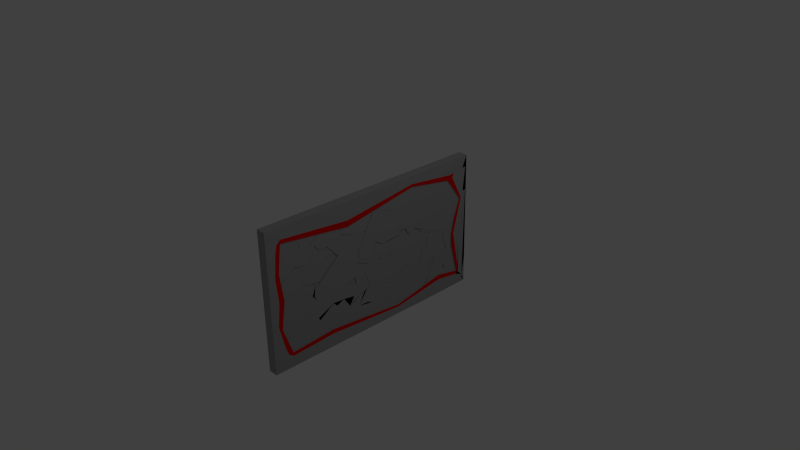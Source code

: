 # Source: DestructibleWall.blend  (saved by Blender 2.71.0; exported with 4.5.12 LTS)
import bpy
from mathutils import Matrix  # noqa: F401  (used for matrix-valued properties, if any)

bpy.ops.wm.read_factory_settings(use_empty=True)
scene = bpy.context.scene
scene.name = 'Scene'

# ---- collections
col_collection_1 = bpy.data.collections.new('Collection 1'); scene.collection.children.link(col_collection_1)

# ---- materials (node trees are filled in below, after node groups)
mat_concretewall = bpy.data.materials.new('ConcreteWall')
mat_concretewall.alpha_threshold = 0.0
mat_concretewall.use_transparent_shadow = False
mat_concretewall.diffuse_color = (0.3424, 0.3424, 0.3424, 1.0)
mat_concretewall.roughness = 0.5
mat_concretewall.line_color = (0.0, 0.0, 0.0, 1.0)
mat_concretemarking = bpy.data.materials.new('ConcreteMarking')
mat_concretemarking.alpha_threshold = 0.0
mat_concretemarking.use_transparent_shadow = False
mat_concretemarking.diffuse_color = (0.8, 0.00332, 0.0, 1.0)
mat_concretemarking.roughness = 0.5
mat_concretemarking.line_color = (0.0, 0.0, 0.0, 1.0)

# ---- material node trees

# ---- world
world_world = bpy.data.worlds.new('World'); scene.world = world_world
world_world.color = (0.05088, 0.05088, 0.05088)
world_world.use_sun_shadow = False
world_world.sun_shadow_jitter_overblur = 0.0
world_world.cycles.sampling_method = 'MANUAL'
world_world.cycles.sample_map_resolution = 256

# ---- cameras
cam_camera = bpy.data.cameras.new('Camera')
cam_camera.clip_end = 100.0
cam_camera.lens = 35.0
cam_camera.sensor_width = 32.0
cam_camera.sensor_height = 18.0
cam_camera.ortho_scale = 7.314
cam_camera.dof.focus_distance = 0.0
cam_camera.dof.aperture_fstop = 128.0

# ---- lights
light_lamp = bpy.data.lights.new('Lamp', 'POINT')
light_lamp.transmission_factor = 0.0
light_lamp.cutoff_distance = 30.0
light_lamp.energy = 100.0
light_lamp.shadow_buffer_clip_start = 1.001
light_lamp.shadow_soft_size = 0.1
light_lamp.shadow_maximum_resolution = 0.006
light_lamp.use_absolute_resolution = True
light_lamp.cycles.use_multiple_importance_sampling = False

# ---- meshes
me_cube_051 = bpy.data.meshes.new('Cube.051')
me_cube_051.from_pydata([(-0.956, -0.1244, -0.03964), (0.0, 1.807, -0.0439), (0.956, -0.1244, -0.03964), (0.0, -3.333, -0.03964), (0.0, -0.1244, -0.1737), (0.0, -0.1244, 0.2211), (-0.956, -3.333, -0.03964), (-0.956, -0.1244, 0.2211), (-0.956, 1.807, -0.0439), (-0.956, -0.1244, -0.1737), (0.0, 2.193, 0.09444), (0.956, 1.807, -0.0439), (0.0, 2.193, -0.1737), (0.956, -0.1244, 0.2211), (0.956, -3.333, -0.03964), (0.956, -0.1244, -0.1737), (0.0, -2.442, 0.09444), (0.0, -2.442, -0.1737), (0.956, -2.442, 0.09444), (0.956, 2.193, 0.09444), (-0.956, 2.193, 0.09444), (-0.956, -2.442, 0.09444), (0.956, -2.442, -0.1737), (0.956, 2.193, -0.1737), (-0.956, 2.193, -0.1737), (-0.956, -2.442, -0.1737), (0.0, 0.6136, 0.3856), (-0.956, 0.6136, 0.3856), (0.956, 0.6136, 0.3856), (0.0, -1.783, 0.2363), (0.956, -1.783, 0.2363), (-0.956, -1.783, 0.2363)], [], [(7, 20, 8, 0), (21, 7, 0, 6), (6, 0, 9, 25), (10, 19, 11, 1), (20, 10, 1, 8), (8, 1, 12, 24), (13, 18, 14, 2), (19, 13, 2, 11), (11, 2, 15, 23), (16, 21, 6, 3), (18, 16, 3, 14), (14, 3, 17, 22), (9, 24, 12, 4), (25, 9, 4, 17), (17, 4, 15, 22), (13, 19, 10, 5), (21, 16, 29, 31), (18, 13, 28, 30), (5, 10, 20, 7), (4, 12, 23, 15), (3, 6, 25, 17), (2, 14, 22, 15), (1, 11, 23, 12), (0, 8, 24, 9), (30, 28, 26, 29), (29, 26, 27, 31), (16, 18, 30, 29), (7, 21, 31, 27), (5, 7, 27, 26), (13, 5, 26, 28)])
me_cube_051.materials.append(mat_concretewall)
me_cube_051.materials.append(mat_concretemarking)
me_cube_051.use_remesh_preserve_volume = False
me_cube_051.use_remesh_preserve_attributes = False
me_cube_051.use_mirror_vertex_groups = False
me_cube_051.update()
me_cube_050 = bpy.data.meshes.new('Cube.050')
me_cube_050.from_pydata([(-0.956, -0.1244, 0.07968), (1.319e-06, 2.025, 0.161), (0.956, -0.1244, -0.03964), (3.228e-07, -2.774, 0.1109), (0.0, -0.7277, -0.04208), (8.281e-06, 2.434, 0.3278), (-0.956, -2.774, 0.1109), (-0.956, 2.434, 0.3278), (-0.956, 2.025, 0.161), (-0.956, -0.7277, -0.04208), (1.717e-06, 2.15, 0.202), (0.956, 2.025, 0.161), (4.493e-06, 1.04, -0.04706), (0.956, 2.434, 0.3278), (0.956, -2.774, 0.1109), (0.956, -0.7277, -0.04208), (9.228e-07, -2.913, 0.4186), (1.357e-06, -1.897, 0.04035), (0.956, -2.913, 0.4186), (0.956, 2.15, 0.202), (-0.956, 2.15, 0.202), (-0.956, -2.913, 0.4186), (0.956, -2.077, 0.006687), (0.956, 1.04, -0.04706), (-0.956, 1.04, -0.04706), (-0.956, -1.897, 0.04035), (-1.473e-06, 2.138, 0.153), (-0.956, 2.138, 0.153), (0.956, 2.138, 0.153), (1.568e-06, 1.585, -0.06376), (0.956, 1.585, -0.06376), (-0.956, 1.585, -0.06376), (-2.332e-06, 3.058, 0.08983), (-0.956, 3.058, 0.08983), (0.956, 3.058, 0.08983), (3.493e-06, 2.141, -0.08364), (0.956, 2.141, -0.08364), (-0.956, 2.141, -0.08364)], [], [(7, 20, 8, 0), (21, 7, 0, 6), (6, 0, 9, 25), (10, 19, 11, 1), (20, 10, 1, 8), (11, 23, 30, 28), (13, 18, 14, 2), (19, 13, 2, 11), (11, 2, 15, 23), (16, 21, 6, 3), (18, 16, 3, 14), (14, 3, 17, 22), (9, 24, 12, 4), (25, 9, 4, 17), (17, 4, 15, 22), (13, 19, 10, 5), (18, 13, 5, 16), (16, 5, 7, 21), (5, 10, 20, 7), (4, 12, 23, 15), (3, 6, 25, 17), (2, 14, 22, 15), (24, 8, 27, 31), (0, 8, 24, 9), (28, 30, 36, 34), (31, 27, 33, 37), (12, 24, 31, 29), (23, 12, 29, 30), (8, 1, 26, 27), (1, 11, 28, 26), (33, 32, 35, 37), (32, 34, 36, 35), (29, 31, 37, 35), (30, 29, 35, 36), (27, 26, 32, 33), (26, 28, 34, 32)])
me_cube_050.materials.append(mat_concretewall)
me_cube_050.materials.append(mat_concretemarking)
me_cube_050.use_remesh_preserve_volume = False
me_cube_050.use_remesh_preserve_attributes = False
me_cube_050.use_mirror_vertex_groups = False
me_cube_050.update()
me_cube_049 = bpy.data.meshes.new('Cube.049')
me_cube_049.from_pydata([(-0.956, -0.1244, -0.03964), (0.0, 1.297, -0.03964), (0.956, -0.1244, -0.03964), (0.0, -3.333, -0.03964), (0.0, -0.1244, -0.1737), (0.0, -0.1244, 0.2211), (-0.956, -3.333, -0.03964), (-0.956, -0.1244, 0.2211), (-0.956, 1.297, -0.03964), (-0.956, -0.1244, -0.1737), (0.0, 2.193, 0.09444), (0.956, 1.297, -0.03964), (0.0, 2.193, -0.1737), (0.956, -0.1244, 0.2211), (0.956, -3.333, -0.03964), (0.956, -0.1244, -0.1737), (0.0, -2.442, 0.09444), (0.0, -2.442, -0.1737), (0.956, -2.442, 0.09444), (0.956, 2.193, 0.09444), (-0.956, 2.193, 0.09444), (-0.956, -2.442, 0.09444), (0.956, -2.442, -0.1737), (0.956, 2.193, -0.1737), (-0.956, 2.193, -0.1737), (-0.956, -2.442, -0.1737), (0.0, 0.6136, 0.3856), (-0.956, 0.6136, 0.3856), (0.956, 0.6136, 0.3856), (0.0, -1.783, 0.2363), (0.956, -1.783, 0.2363), (-0.956, -1.783, 0.2363)], [], [(7, 20, 8, 0), (21, 7, 0, 6), (6, 0, 9, 25), (10, 19, 11, 1), (20, 10, 1, 8), (8, 1, 12, 24), (13, 18, 14, 2), (19, 13, 2, 11), (11, 2, 15, 23), (16, 21, 6, 3), (18, 16, 3, 14), (14, 3, 17, 22), (9, 24, 12, 4), (25, 9, 4, 17), (17, 4, 15, 22), (13, 19, 10, 5), (21, 16, 29, 31), (18, 13, 28, 30), (5, 10, 20, 7), (4, 12, 23, 15), (3, 6, 25, 17), (2, 14, 22, 15), (1, 11, 23, 12), (0, 8, 24, 9), (30, 28, 26, 29), (29, 26, 27, 31), (16, 18, 30, 29), (7, 21, 31, 27), (5, 7, 27, 26), (13, 5, 26, 28)])
me_cube_049.materials.append(mat_concretewall)
me_cube_049.materials.append(mat_concretemarking)
me_cube_049.use_remesh_preserve_volume = False
me_cube_049.use_remesh_preserve_attributes = False
me_cube_049.use_mirror_vertex_groups = False
me_cube_049.update()
me_cube_048 = bpy.data.meshes.new('Cube.048')
me_cube_048.from_pydata([(-0.956, -0.1244, -0.03964), (0.0, 0.4029, -0.03964), (0.956, -0.1244, -0.03964), (0.0, -2.594, 0.06459), (0.0, -0.1244, -0.2625), (0.0, -0.02818, 0.3901), (-0.956, -2.594, 0.06459), (-0.956, -0.02818, 0.3901), (-0.956, 0.4029, -0.03964), (-0.956, -0.1244, -0.2625), (0.0, 0.6957, 0.09444), (0.956, 0.4029, -0.03964), (0.0, 1.141, -0.3118), (0.956, -0.02818, 0.3901), (0.956, -2.594, 0.06459), (0.956, -0.1244, -0.2625), (0.0, -2.474, 0.1683), (0.0, -2.442, -0.1737), (0.956, -2.474, 0.1683), (0.956, 0.6957, 0.09444), (-0.956, 0.6957, 0.09444), (-0.956, -2.474, 0.1683), (0.956, -2.442, -0.1737), (0.956, 1.141, -0.3118), (-0.956, 1.141, -0.3118), (-0.956, -2.442, -0.1737), (0.0, 2.012, -0.03964), (-0.956, 2.012, -0.03964), (0.956, 2.012, -0.03964), (0.0, 2.183, -0.2468), (0.956, 2.183, -0.2468), (-0.956, 2.183, -0.2468), (0.0, 2.618, -0.09963), (-0.956, 2.618, -0.09963), (0.956, 2.618, -0.09963), (0.0, 2.426, -0.3013), (0.956, 2.426, -0.3013), (-0.956, 2.426, -0.3013)], [], [(7, 20, 8, 0), (21, 7, 0, 6), (6, 0, 9, 25), (10, 19, 11, 1), (20, 10, 1, 8), (11, 23, 30, 28), (13, 18, 14, 2), (19, 13, 2, 11), (11, 2, 15, 23), (16, 21, 6, 3), (18, 16, 3, 14), (14, 3, 17, 22), (9, 24, 12, 4), (25, 9, 4, 17), (17, 4, 15, 22), (13, 19, 10, 5), (18, 13, 5, 16), (16, 5, 7, 21), (5, 10, 20, 7), (4, 12, 23, 15), (3, 6, 25, 17), (2, 14, 22, 15), (24, 8, 27, 31), (0, 8, 24, 9), (28, 30, 36, 34), (31, 27, 33, 37), (12, 24, 31, 29), (23, 12, 29, 30), (8, 1, 26, 27), (1, 11, 28, 26), (33, 32, 35, 37), (32, 34, 36, 35), (29, 31, 37, 35), (30, 29, 35, 36), (27, 26, 32, 33), (26, 28, 34, 32)])
me_cube_048.materials.append(mat_concretewall)
me_cube_048.materials.append(mat_concretemarking)
me_cube_048.use_remesh_preserve_volume = False
me_cube_048.use_remesh_preserve_attributes = False
me_cube_048.use_mirror_vertex_groups = False
me_cube_048.update()
me_cube_047 = bpy.data.meshes.new('Cube.047')
me_cube_047.from_pydata([(-0.956, -0.1244, 0.07968), (1.319e-06, 2.025, 0.161), (0.956, -0.1244, -0.03964), (3.228e-07, -2.774, 0.1109), (0.0, -0.7277, -0.04208), (8.281e-06, 2.434, 0.3278), (-0.956, -2.774, 0.1109), (-0.956, 2.434, 0.3278), (-0.956, 2.025, 0.161), (-0.956, -0.7277, -0.04208), (1.717e-06, 2.15, 0.202), (0.956, 2.025, 0.161), (4.493e-06, 1.04, -0.04706), (0.956, 2.434, 0.3278), (0.956, -2.774, 0.1109), (0.956, -0.7277, -0.04208), (9.228e-07, -2.913, 0.4186), (1.357e-06, -1.897, 0.04035), (0.956, -2.913, 0.4186), (0.956, 2.15, 0.202), (-0.956, 2.15, 0.202), (-0.956, -2.913, 0.4186), (0.956, -2.077, 0.006687), (0.956, 1.04, -0.04706), (-0.956, 1.04, -0.04706), (-0.956, -1.897, 0.04035), (-1.473e-06, 2.138, 0.153), (-0.956, 2.138, 0.153), (0.956, 2.138, 0.153), (1.568e-06, 1.585, -0.06376), (0.956, 1.585, -0.06376), (-0.956, 1.585, -0.06376), (-2.332e-06, 3.058, 0.08983), (-0.956, 3.058, 0.08983), (0.956, 3.058, 0.08983), (3.493e-06, 2.141, -0.08364), (0.956, 2.141, -0.08364), (-0.956, 2.141, -0.08364)], [], [(7, 20, 8, 0), (21, 7, 0, 6), (6, 0, 9, 25), (10, 19, 11, 1), (20, 10, 1, 8), (11, 23, 30, 28), (13, 18, 14, 2), (19, 13, 2, 11), (11, 2, 15, 23), (16, 21, 6, 3), (18, 16, 3, 14), (14, 3, 17, 22), (9, 24, 12, 4), (25, 9, 4, 17), (17, 4, 15, 22), (13, 19, 10, 5), (18, 13, 5, 16), (16, 5, 7, 21), (5, 10, 20, 7), (4, 12, 23, 15), (3, 6, 25, 17), (2, 14, 22, 15), (24, 8, 27, 31), (0, 8, 24, 9), (28, 30, 36, 34), (31, 27, 33, 37), (12, 24, 31, 29), (23, 12, 29, 30), (8, 1, 26, 27), (1, 11, 28, 26), (33, 32, 35, 37), (32, 34, 36, 35), (29, 31, 37, 35), (30, 29, 35, 36), (27, 26, 32, 33), (26, 28, 34, 32)])
me_cube_047.materials.append(mat_concretewall)
me_cube_047.materials.append(mat_concretemarking)
me_cube_047.use_remesh_preserve_volume = False
me_cube_047.use_remesh_preserve_attributes = False
me_cube_047.use_mirror_vertex_groups = False
me_cube_047.update()
me_cube_046 = bpy.data.meshes.new('Cube.046')
me_cube_046.from_pydata([(-0.956, -0.1244, -0.03964), (0.0, 2.595, -0.03964), (0.956, -0.1244, -0.03964), (0.0, -4.244, -0.03964), (0.0, -0.1244, -0.1737), (0.0, -0.8644, 0.104), (-0.956, -4.244, -0.03964), (-0.956, -0.8644, 0.104), (-0.956, 2.595, -0.03964), (-0.956, -0.1244, -0.1737), (0.0, 0.6629, 0.09444), (0.956, 2.595, -0.03964), (0.0, 2.193, -0.2035), (0.956, -0.8644, 0.104), (0.956, -4.244, -0.03964), (0.956, -0.1244, -0.1737), (0.0, -3.348, 0.09444), (0.0, -3.343, -0.1737), (0.956, -3.348, 0.09444), (0.956, 0.6629, 0.09444), (-0.956, 0.6629, 0.09444), (-0.956, -3.348, 0.09444), (0.956, -3.343, -0.1737), (0.956, 2.193, -0.2035), (-0.956, 2.193, -0.2035), (-0.956, -3.343, -0.1737), (0.0, 0.6136, 0.3856), (-0.956, 0.6136, 0.3856), (0.956, 0.6136, 0.3856), (0.0, -1.783, 0.2363), (0.956, -1.783, 0.2363), (-0.956, -1.783, 0.2363)], [], [(7, 20, 8, 0), (21, 7, 0, 6), (6, 0, 9, 25), (10, 19, 11, 1), (20, 10, 1, 8), (8, 1, 12, 24), (13, 18, 14, 2), (19, 13, 2, 11), (11, 2, 15, 23), (16, 21, 6, 3), (18, 16, 3, 14), (14, 3, 17, 22), (9, 24, 12, 4), (25, 9, 4, 17), (17, 4, 15, 22), (13, 19, 10, 5), (21, 16, 29, 31), (18, 13, 28, 30), (5, 10, 20, 7), (4, 12, 23, 15), (3, 6, 25, 17), (2, 14, 22, 15), (1, 11, 23, 12), (0, 8, 24, 9), (30, 28, 26, 29), (29, 26, 27, 31), (16, 18, 30, 29), (7, 21, 31, 27), (5, 7, 27, 26), (13, 5, 26, 28)])
me_cube_046.materials.append(mat_concretewall)
me_cube_046.materials.append(mat_concretemarking)
me_cube_046.use_remesh_preserve_volume = False
me_cube_046.use_remesh_preserve_attributes = False
me_cube_046.use_mirror_vertex_groups = False
me_cube_046.update()
me_cube_045 = bpy.data.meshes.new('Cube.045')
me_cube_045.from_pydata([(-0.956, -0.1244, -0.03964), (0.0, 1.815, 0.003975), (0.956, -0.1244, -0.07392), (0.0, -1.927, -0.07864), (0.0, -0.1244, -0.1185), (0.0, 0.5602, 0.1751), (-0.956, -1.927, -0.07864), (-0.956, -0.3184, 0.2005), (-0.956, 1.815, 0.003975), (-0.956, -0.1244, -0.1185), (0.0, 3.13, 0.09444), (0.956, 1.815, 0.003975), (0.0, 0.4964, -0.148), (0.956, 0.5602, 0.1751), (0.956, -1.927, -0.07864), (0.956, -0.1244, -0.1185), (0.0, -1.293, 0.09444), (0.0, -0.9408, -0.1061), (0.956, -1.293, 0.09444), (0.956, 3.13, 0.09444), (-0.956, 3.13, 0.09444), (-0.956, -1.256, 0.1088), (0.956, -0.9408, -0.1061), (0.956, 0.4964, -0.148), (-0.956, 0.4964, -0.148), (-0.956, -0.9408, -0.1061), (0.0, -0.465, 0.2063), (-0.956, -0.465, 0.2146), (0.956, -0.465, 0.2009), (0.0, -1.083, 0.1425), (0.956, -1.083, 0.1425), (-0.956, -1.083, 0.1425)], [], [(7, 20, 8, 0), (21, 7, 0, 6), (6, 0, 9, 25), (10, 19, 11, 1), (20, 10, 1, 8), (8, 1, 12, 24), (13, 18, 14, 2), (19, 13, 2, 11), (11, 2, 15, 23), (16, 21, 6, 3), (18, 16, 3, 14), (14, 3, 17, 22), (9, 24, 12, 4), (25, 9, 4, 17), (17, 4, 15, 22), (13, 19, 10, 5), (21, 16, 29, 31), (18, 13, 28, 30), (5, 10, 20, 7), (4, 12, 23, 15), (3, 6, 25, 17), (2, 14, 22, 15), (1, 11, 23, 12), (0, 8, 24, 9), (30, 28, 26, 29), (29, 26, 27, 31), (16, 18, 30, 29), (7, 21, 31, 27), (5, 7, 27, 26), (13, 5, 26, 28)])
me_cube_045.materials.append(mat_concretewall)
me_cube_045.materials.append(mat_concretemarking)
me_cube_045.use_remesh_preserve_volume = False
me_cube_045.use_remesh_preserve_attributes = False
me_cube_045.use_mirror_vertex_groups = False
me_cube_045.update()
me_cube_044 = bpy.data.meshes.new('Cube.044')
me_cube_044.from_pydata([(-0.956, -0.1244, 0.06141), (-1.844e-06, 1.138, 0.109), (0.956, -0.1244, -0.03964), (0.0, -2.594, 0.06459), (0.0, -0.7277, -0.04208), (5.064e-06, 1.183, 0.3278), (-0.956, -2.594, 0.06459), (-0.956, 1.183, 0.3278), (-0.956, 1.138, 0.109), (-0.956, -0.7277, -0.04208), (6.057e-07, 1.718, 0.202), (0.956, 1.138, 0.109), (0.0, 1.04, -0.3118), (0.956, 1.183, 0.3278), (0.956, -2.594, 0.06459), (0.956, -0.7277, -0.04208), (0.0, -2.123, 0.2446), (0.0, -1.897, -0.0396), (0.956, -2.123, 0.2446), (0.956, 1.718, 0.202), (-0.956, 1.718, 0.202), (-0.956, -2.123, 0.2446), (0.956, -1.897, -0.0396), (0.956, 1.04, -0.3118), (-0.956, 1.04, -0.3118), (-0.956, -1.897, -0.0396), (0.0, 3.982, -0.03964), (-0.956, 3.982, -0.03964), (0.956, 3.982, -0.03964), (0.0, 2.183, -0.2468), (0.956, 2.183, -0.2468), (-0.956, 2.183, -0.2468), (1.924e-06, 5.735, -0.06503), (-0.956, 5.735, -0.06503), (0.956, 5.735, -0.06503), (1.924e-06, 2.739, -0.2667), (0.956, 2.739, -0.2667), (-0.956, 2.739, -0.2667)], [], [(7, 20, 8, 0), (21, 7, 0, 6), (6, 0, 9, 25), (10, 19, 11, 1), (20, 10, 1, 8), (11, 23, 30, 28), (13, 18, 14, 2), (19, 13, 2, 11), (11, 2, 15, 23), (16, 21, 6, 3), (18, 16, 3, 14), (14, 3, 17, 22), (9, 24, 12, 4), (25, 9, 4, 17), (17, 4, 15, 22), (13, 19, 10, 5), (18, 13, 5, 16), (16, 5, 7, 21), (5, 10, 20, 7), (4, 12, 23, 15), (3, 6, 25, 17), (2, 14, 22, 15), (24, 8, 27, 31), (0, 8, 24, 9), (28, 30, 36, 34), (31, 27, 33, 37), (12, 24, 31, 29), (23, 12, 29, 30), (8, 1, 26, 27), (1, 11, 28, 26), (33, 32, 35, 37), (32, 34, 36, 35), (29, 31, 37, 35), (30, 29, 35, 36), (27, 26, 32, 33), (26, 28, 34, 32)])
me_cube_044.materials.append(mat_concretewall)
me_cube_044.materials.append(mat_concretemarking)
me_cube_044.use_remesh_preserve_volume = False
me_cube_044.use_remesh_preserve_attributes = False
me_cube_044.use_mirror_vertex_groups = False
me_cube_044.update()
me_cube_043 = bpy.data.meshes.new('Cube.043')
me_cube_043.from_pydata([(-0.956, -0.1244, -0.03964), (0.0, 2.836, -0.03964), (0.956, -0.1244, -0.03964), (0.0, -2.594, 0.06459), (0.0, -0.7277, -0.04208), (0.0, 1.183, 0.02942), (-0.956, -2.594, 0.06459), (-0.956, 1.183, 0.02942), (-0.956, 2.836, -0.03964), (-0.956, -0.7277, -0.04208), (0.0, 2.193, 0.09444), (0.956, 2.836, -0.03964), (0.0, 1.04, -0.3118), (0.956, 1.183, 0.02942), (0.956, -2.594, 0.06459), (0.956, -0.7277, -0.04208), (0.0, -2.123, 0.2446), (0.0, -1.897, -0.0396), (0.956, -2.123, 0.2446), (0.956, 2.193, 0.09444), (-0.956, 2.193, 0.09444), (-0.956, -2.123, 0.2446), (0.956, -1.897, -0.0396), (0.956, 1.04, -0.3118), (-0.956, 1.04, -0.3118), (-0.956, -1.897, -0.0396), (0.0, 3.982, -0.03964), (-0.956, 3.982, -0.03964), (0.956, 3.982, -0.03964), (0.0, 2.183, -0.2468), (0.956, 2.183, -0.2468), (-0.956, 2.183, -0.2468), (0.0, 6.078, -0.2304), (-0.956, 6.078, -0.2304), (0.956, 6.078, -0.2304), (0.0, 3.082, -0.4321), (0.956, 3.082, -0.4321), (-0.956, 3.082, -0.4321)], [], [(7, 20, 8, 0), (21, 7, 0, 6), (6, 0, 9, 25), (10, 19, 11, 1), (20, 10, 1, 8), (11, 23, 30, 28), (13, 18, 14, 2), (19, 13, 2, 11), (11, 2, 15, 23), (16, 21, 6, 3), (18, 16, 3, 14), (14, 3, 17, 22), (9, 24, 12, 4), (25, 9, 4, 17), (17, 4, 15, 22), (13, 19, 10, 5), (18, 13, 5, 16), (16, 5, 7, 21), (5, 10, 20, 7), (4, 12, 23, 15), (3, 6, 25, 17), (2, 14, 22, 15), (24, 8, 27, 31), (0, 8, 24, 9), (28, 30, 36, 34), (31, 27, 33, 37), (12, 24, 31, 29), (23, 12, 29, 30), (8, 1, 26, 27), (1, 11, 28, 26), (33, 32, 35, 37), (32, 34, 36, 35), (29, 31, 37, 35), (30, 29, 35, 36), (27, 26, 32, 33), (26, 28, 34, 32)])
me_cube_043.materials.append(mat_concretewall)
me_cube_043.materials.append(mat_concretemarking)
me_cube_043.use_remesh_preserve_volume = False
me_cube_043.use_remesh_preserve_attributes = False
me_cube_043.use_mirror_vertex_groups = False
me_cube_043.update()
me_cube_042 = bpy.data.meshes.new('Cube.042')
me_cube_042.from_pydata([(-0.956, -0.1244, -0.03964), (0.0, 1.815, 0.003975), (0.956, -0.1244, -0.07392), (0.0, -1.927, -0.07864), (0.0, -0.1244, -0.1185), (0.0, 0.5602, 0.1751), (-0.956, -1.927, -0.07864), (-0.956, -0.3184, 0.2005), (-0.956, 1.815, 0.003975), (-0.956, -0.1244, -0.1185), (0.0, 3.13, 0.09444), (0.956, 1.815, 0.003975), (0.0, 0.4964, -0.148), (0.956, 0.5602, 0.1751), (0.956, -1.927, -0.07864), (0.956, -0.1244, -0.1185), (0.0, -1.293, 0.09444), (0.0, -0.9408, -0.1061), (0.956, -1.293, 0.09444), (0.956, 3.13, 0.09444), (-0.956, 3.13, 0.09444), (-0.956, -1.256, 0.1088), (0.956, -0.9408, -0.1061), (0.956, 0.4964, -0.148), (-0.956, 0.4964, -0.148), (-0.956, -0.9408, -0.1061), (0.0, -0.465, 0.2063), (-0.956, -0.465, 0.2146), (0.956, -0.465, 0.2009), (0.0, -1.083, 0.1425), (0.956, -1.083, 0.1425), (-0.956, -1.083, 0.1425)], [], [(7, 20, 8, 0), (21, 7, 0, 6), (6, 0, 9, 25), (10, 19, 11, 1), (20, 10, 1, 8), (8, 1, 12, 24), (13, 18, 14, 2), (19, 13, 2, 11), (11, 2, 15, 23), (16, 21, 6, 3), (18, 16, 3, 14), (14, 3, 17, 22), (9, 24, 12, 4), (25, 9, 4, 17), (17, 4, 15, 22), (13, 19, 10, 5), (21, 16, 29, 31), (18, 13, 28, 30), (5, 10, 20, 7), (4, 12, 23, 15), (3, 6, 25, 17), (2, 14, 22, 15), (1, 11, 23, 12), (0, 8, 24, 9), (30, 28, 26, 29), (29, 26, 27, 31), (16, 18, 30, 29), (7, 21, 31, 27), (5, 7, 27, 26), (13, 5, 26, 28)])
me_cube_042.materials.append(mat_concretewall)
me_cube_042.materials.append(mat_concretemarking)
me_cube_042.use_remesh_preserve_volume = False
me_cube_042.use_remesh_preserve_attributes = False
me_cube_042.use_mirror_vertex_groups = False
me_cube_042.update()
me_cube_041 = bpy.data.meshes.new('Cube.041')
me_cube_041.from_pydata([(-0.956, -0.1244, 0.06141), (-1.844e-06, 1.138, 0.109), (0.956, -0.1244, -0.03964), (0.0, -2.594, 0.06459), (0.0, -0.7277, -0.04208), (5.064e-06, 1.183, 0.3278), (-0.956, -2.594, 0.06459), (-0.956, 1.183, 0.3278), (-0.956, 1.138, 0.109), (-0.956, -0.7277, -0.04208), (6.057e-07, 1.718, 0.202), (0.956, 1.138, 0.109), (0.0, 1.04, -0.3118), (0.956, 1.183, 0.3278), (0.956, -2.594, 0.06459), (0.956, -0.7277, -0.04208), (0.0, -2.123, 0.2446), (0.0, -1.897, -0.0396), (0.956, -2.123, 0.2446), (0.956, 1.718, 0.202), (-0.956, 1.718, 0.202), (-0.956, -2.123, 0.2446), (0.956, -1.897, -0.0396), (0.956, 1.04, -0.3118), (-0.956, 1.04, -0.3118), (-0.956, -1.897, -0.0396), (0.0, 3.982, -0.03964), (-0.956, 3.982, -0.03964), (0.956, 3.982, -0.03964), (0.0, 2.183, -0.2468), (0.956, 2.183, -0.2468), (-0.956, 2.183, -0.2468), (1.924e-06, 5.735, -0.06503), (-0.956, 5.735, -0.06503), (0.956, 5.735, -0.06503), (1.924e-06, 2.739, -0.2667), (0.956, 2.739, -0.2667), (-0.956, 2.739, -0.2667)], [], [(7, 20, 8, 0), (21, 7, 0, 6), (6, 0, 9, 25), (10, 19, 11, 1), (20, 10, 1, 8), (11, 23, 30, 28), (13, 18, 14, 2), (19, 13, 2, 11), (11, 2, 15, 23), (16, 21, 6, 3), (18, 16, 3, 14), (14, 3, 17, 22), (9, 24, 12, 4), (25, 9, 4, 17), (17, 4, 15, 22), (13, 19, 10, 5), (18, 13, 5, 16), (16, 5, 7, 21), (5, 10, 20, 7), (4, 12, 23, 15), (3, 6, 25, 17), (2, 14, 22, 15), (24, 8, 27, 31), (0, 8, 24, 9), (28, 30, 36, 34), (31, 27, 33, 37), (12, 24, 31, 29), (23, 12, 29, 30), (8, 1, 26, 27), (1, 11, 28, 26), (33, 32, 35, 37), (32, 34, 36, 35), (29, 31, 37, 35), (30, 29, 35, 36), (27, 26, 32, 33), (26, 28, 34, 32)])
me_cube_041.materials.append(mat_concretewall)
me_cube_041.materials.append(mat_concretemarking)
me_cube_041.use_remesh_preserve_volume = False
me_cube_041.use_remesh_preserve_attributes = False
me_cube_041.use_mirror_vertex_groups = False
me_cube_041.update()
me_cube_040 = bpy.data.meshes.new('Cube.040')
me_cube_040.from_pydata([(-0.956, -0.1244, -0.03964), (0.0, 0.4029, -0.03964), (0.956, -0.1244, -0.03964), (0.0, -2.594, 0.06459), (0.0, -0.1244, -0.2625), (0.0, -0.02818, 0.3901), (-0.956, -2.594, 0.06459), (-0.956, -0.02818, 0.3901), (-0.956, 0.4029, -0.03964), (-0.956, -0.1244, -0.2625), (0.0, 0.6957, 0.09444), (0.956, 0.4029, -0.03964), (0.0, 1.141, -0.3118), (0.956, -0.02818, 0.3901), (0.956, -2.594, 0.06459), (0.956, -0.1244, -0.2625), (0.0, -2.474, 0.1683), (0.0, -2.442, -0.1737), (0.956, -2.474, 0.1683), (0.956, 0.6957, 0.09444), (-0.956, 0.6957, 0.09444), (-0.956, -2.474, 0.1683), (0.956, -2.442, -0.1737), (0.956, 1.141, -0.3118), (-0.956, 1.141, -0.3118), (-0.956, -2.442, -0.1737), (0.0, 2.012, -0.03964), (-0.956, 2.012, -0.03964), (0.956, 2.012, -0.03964), (0.0, 2.183, -0.2468), (0.956, 2.183, -0.2468), (-0.956, 2.183, -0.2468), (0.0, 2.618, -0.09963), (-0.956, 2.618, -0.09963), (0.956, 2.618, -0.09963), (0.0, 2.426, -0.3013), (0.956, 2.426, -0.3013), (-0.956, 2.426, -0.3013)], [], [(7, 20, 8, 0), (21, 7, 0, 6), (6, 0, 9, 25), (10, 19, 11, 1), (20, 10, 1, 8), (11, 23, 30, 28), (13, 18, 14, 2), (19, 13, 2, 11), (11, 2, 15, 23), (16, 21, 6, 3), (18, 16, 3, 14), (14, 3, 17, 22), (9, 24, 12, 4), (25, 9, 4, 17), (17, 4, 15, 22), (13, 19, 10, 5), (18, 13, 5, 16), (16, 5, 7, 21), (5, 10, 20, 7), (4, 12, 23, 15), (3, 6, 25, 17), (2, 14, 22, 15), (24, 8, 27, 31), (0, 8, 24, 9), (28, 30, 36, 34), (31, 27, 33, 37), (12, 24, 31, 29), (23, 12, 29, 30), (8, 1, 26, 27), (1, 11, 28, 26), (33, 32, 35, 37), (32, 34, 36, 35), (29, 31, 37, 35), (30, 29, 35, 36), (27, 26, 32, 33), (26, 28, 34, 32)])
me_cube_040.materials.append(mat_concretewall)
me_cube_040.materials.append(mat_concretemarking)
me_cube_040.use_remesh_preserve_volume = False
me_cube_040.use_remesh_preserve_attributes = False
me_cube_040.use_mirror_vertex_groups = False
me_cube_040.update()
me_cube_039 = bpy.data.meshes.new('Cube.039')
me_cube_039.from_pydata([(-0.956, -0.1244, 0.06141), (-1.844e-06, 1.138, 0.109), (0.956, -0.1244, -0.03964), (0.0, -2.594, 0.06459), (0.0, -0.7277, -0.04208), (5.064e-06, 1.183, 0.3278), (-0.956, -2.594, 0.06459), (-0.956, 1.183, 0.3278), (-0.956, 1.138, 0.109), (-0.956, -0.7277, -0.04208), (6.057e-07, 1.718, 0.202), (0.956, 1.138, 0.109), (0.0, 1.04, -0.3118), (0.956, 1.183, 0.3278), (0.956, -2.594, 0.06459), (0.956, -0.7277, -0.04208), (0.0, -2.123, 0.2446), (0.0, -1.897, -0.0396), (0.956, -2.123, 0.2446), (0.956, 1.718, 0.202), (-0.956, 1.718, 0.202), (-0.956, -2.123, 0.2446), (0.956, -1.897, -0.0396), (0.956, 1.04, -0.3118), (-0.956, 1.04, -0.3118), (-0.956, -1.897, -0.0396), (0.0, 3.982, -0.03964), (-0.956, 3.982, -0.03964), (0.956, 3.982, -0.03964), (0.0, 2.183, -0.2468), (0.956, 2.183, -0.2468), (-0.956, 2.183, -0.2468), (1.924e-06, 5.735, -0.06503), (-0.956, 5.735, -0.06503), (0.956, 5.735, -0.06503), (1.924e-06, 2.739, -0.2667), (0.956, 2.739, -0.2667), (-0.956, 2.739, -0.2667)], [], [(7, 20, 8, 0), (21, 7, 0, 6), (6, 0, 9, 25), (10, 19, 11, 1), (20, 10, 1, 8), (11, 23, 30, 28), (13, 18, 14, 2), (19, 13, 2, 11), (11, 2, 15, 23), (16, 21, 6, 3), (18, 16, 3, 14), (14, 3, 17, 22), (9, 24, 12, 4), (25, 9, 4, 17), (17, 4, 15, 22), (13, 19, 10, 5), (18, 13, 5, 16), (16, 5, 7, 21), (5, 10, 20, 7), (4, 12, 23, 15), (3, 6, 25, 17), (2, 14, 22, 15), (24, 8, 27, 31), (0, 8, 24, 9), (28, 30, 36, 34), (31, 27, 33, 37), (12, 24, 31, 29), (23, 12, 29, 30), (8, 1, 26, 27), (1, 11, 28, 26), (33, 32, 35, 37), (32, 34, 36, 35), (29, 31, 37, 35), (30, 29, 35, 36), (27, 26, 32, 33), (26, 28, 34, 32)])
me_cube_039.materials.append(mat_concretewall)
me_cube_039.materials.append(mat_concretemarking)
me_cube_039.use_remesh_preserve_volume = False
me_cube_039.use_remesh_preserve_attributes = False
me_cube_039.use_mirror_vertex_groups = False
me_cube_039.update()
me_cube_038 = bpy.data.meshes.new('Cube.038')
me_cube_038.from_pydata([(-0.956, -0.1244, 0.07968), (1.319e-06, 2.025, 0.161), (0.956, -0.1244, -0.03964), (3.228e-07, -2.774, 0.1109), (0.0, -0.7277, -0.04208), (8.281e-06, 2.434, 0.3278), (-0.956, -2.774, 0.1109), (-0.956, 2.434, 0.3278), (-0.956, 2.025, 0.161), (-0.956, -0.7277, -0.04208), (1.717e-06, 2.15, 0.202), (0.956, 2.025, 0.161), (4.493e-06, 1.04, -0.04706), (0.956, 2.434, 0.3278), (0.956, -2.774, 0.1109), (0.956, -0.7277, -0.04208), (9.228e-07, -2.913, 0.4186), (1.357e-06, -1.897, 0.04035), (0.956, -2.913, 0.4186), (0.956, 2.15, 0.202), (-0.956, 2.15, 0.202), (-0.956, -2.913, 0.4186), (0.956, -2.077, 0.006687), (0.956, 1.04, -0.04706), (-0.956, 1.04, -0.04706), (-0.956, -1.897, 0.04035), (-1.473e-06, 2.138, 0.153), (-0.956, 2.138, 0.153), (0.956, 2.138, 0.153), (1.568e-06, 1.585, -0.06376), (0.956, 1.585, -0.06376), (-0.956, 1.585, -0.06376), (-2.332e-06, 3.058, 0.08983), (-0.956, 3.058, 0.08983), (0.956, 3.058, 0.08983), (3.493e-06, 2.141, -0.08364), (0.956, 2.141, -0.08364), (-0.956, 2.141, -0.08364)], [], [(7, 20, 8, 0), (21, 7, 0, 6), (6, 0, 9, 25), (10, 19, 11, 1), (20, 10, 1, 8), (11, 23, 30, 28), (13, 18, 14, 2), (19, 13, 2, 11), (11, 2, 15, 23), (16, 21, 6, 3), (18, 16, 3, 14), (14, 3, 17, 22), (9, 24, 12, 4), (25, 9, 4, 17), (17, 4, 15, 22), (13, 19, 10, 5), (18, 13, 5, 16), (16, 5, 7, 21), (5, 10, 20, 7), (4, 12, 23, 15), (3, 6, 25, 17), (2, 14, 22, 15), (24, 8, 27, 31), (0, 8, 24, 9), (28, 30, 36, 34), (31, 27, 33, 37), (12, 24, 31, 29), (23, 12, 29, 30), (8, 1, 26, 27), (1, 11, 28, 26), (33, 32, 35, 37), (32, 34, 36, 35), (29, 31, 37, 35), (30, 29, 35, 36), (27, 26, 32, 33), (26, 28, 34, 32)])
me_cube_038.materials.append(mat_concretewall)
me_cube_038.materials.append(mat_concretemarking)
me_cube_038.use_remesh_preserve_volume = False
me_cube_038.use_remesh_preserve_attributes = False
me_cube_038.use_mirror_vertex_groups = False
me_cube_038.update()
me_cube_037 = bpy.data.meshes.new('Cube.037')
me_cube_037.from_pydata([(-0.956, -0.1244, -0.03964), (0.0, 1.815, 0.003975), (0.956, -0.1244, -0.07392), (0.0, -1.927, -0.07864), (0.0, -0.1244, -0.1185), (0.0, 0.5602, 0.1751), (-0.956, -1.927, -0.07864), (-0.956, -0.3184, 0.2005), (-0.956, 1.815, 0.003975), (-0.956, -0.1244, -0.1185), (0.0, 3.13, 0.09444), (0.956, 1.815, 0.003975), (0.0, 0.4964, -0.148), (0.956, 0.5602, 0.1751), (0.956, -1.927, -0.07864), (0.956, -0.1244, -0.1185), (0.0, -1.293, 0.09444), (0.0, -0.9408, -0.1061), (0.956, -1.293, 0.09444), (0.956, 3.13, 0.09444), (-0.956, 3.13, 0.09444), (-0.956, -1.256, 0.1088), (0.956, -0.9408, -0.1061), (0.956, 0.4964, -0.148), (-0.956, 0.4964, -0.148), (-0.956, -0.9408, -0.1061), (0.0, -0.465, 0.2063), (-0.956, -0.465, 0.2146), (0.956, -0.465, 0.2009), (0.0, -1.083, 0.1425), (0.956, -1.083, 0.1425), (-0.956, -1.083, 0.1425)], [], [(7, 20, 8, 0), (21, 7, 0, 6), (6, 0, 9, 25), (10, 19, 11, 1), (20, 10, 1, 8), (8, 1, 12, 24), (13, 18, 14, 2), (19, 13, 2, 11), (11, 2, 15, 23), (16, 21, 6, 3), (18, 16, 3, 14), (14, 3, 17, 22), (9, 24, 12, 4), (25, 9, 4, 17), (17, 4, 15, 22), (13, 19, 10, 5), (21, 16, 29, 31), (18, 13, 28, 30), (5, 10, 20, 7), (4, 12, 23, 15), (3, 6, 25, 17), (2, 14, 22, 15), (1, 11, 23, 12), (0, 8, 24, 9), (30, 28, 26, 29), (29, 26, 27, 31), (16, 18, 30, 29), (7, 21, 31, 27), (5, 7, 27, 26), (13, 5, 26, 28)])
me_cube_037.materials.append(mat_concretewall)
me_cube_037.materials.append(mat_concretemarking)
me_cube_037.use_remesh_preserve_volume = False
me_cube_037.use_remesh_preserve_attributes = False
me_cube_037.use_mirror_vertex_groups = False
me_cube_037.update()
me_cube_036 = bpy.data.meshes.new('Cube.036')
me_cube_036.from_pydata([(-0.956, -0.1244, -0.03964), (0.0, 1.815, 0.003975), (0.956, -0.1244, -0.07392), (0.0, -1.927, -0.07864), (0.0, -0.1244, -0.1185), (0.0, 0.5602, 0.1751), (-0.956, -1.927, -0.07864), (-0.956, -0.3184, 0.2005), (-0.956, 1.815, 0.003975), (-0.956, -0.1244, -0.1185), (0.0, 3.13, 0.09444), (0.956, 1.815, 0.003975), (0.0, 0.4964, -0.148), (0.956, 0.5602, 0.1751), (0.956, -1.927, -0.07864), (0.956, -0.1244, -0.1185), (0.0, -1.293, 0.09444), (0.0, -0.9408, -0.1061), (0.956, -1.293, 0.09444), (0.956, 3.13, 0.09444), (-0.956, 3.13, 0.09444), (-0.956, -1.256, 0.1088), (0.956, -0.9408, -0.1061), (0.956, 0.4964, -0.148), (-0.956, 0.4964, -0.148), (-0.956, -0.9408, -0.1061), (0.0, -0.465, 0.2063), (-0.956, -0.465, 0.2146), (0.956, -0.465, 0.2009), (0.0, -1.083, 0.1425), (0.956, -1.083, 0.1425), (-0.956, -1.083, 0.1425)], [], [(7, 20, 8, 0), (21, 7, 0, 6), (6, 0, 9, 25), (10, 19, 11, 1), (20, 10, 1, 8), (8, 1, 12, 24), (13, 18, 14, 2), (19, 13, 2, 11), (11, 2, 15, 23), (16, 21, 6, 3), (18, 16, 3, 14), (14, 3, 17, 22), (9, 24, 12, 4), (25, 9, 4, 17), (17, 4, 15, 22), (13, 19, 10, 5), (21, 16, 29, 31), (18, 13, 28, 30), (5, 10, 20, 7), (4, 12, 23, 15), (3, 6, 25, 17), (2, 14, 22, 15), (1, 11, 23, 12), (0, 8, 24, 9), (30, 28, 26, 29), (29, 26, 27, 31), (16, 18, 30, 29), (7, 21, 31, 27), (5, 7, 27, 26), (13, 5, 26, 28)])
me_cube_036.materials.append(mat_concretewall)
me_cube_036.materials.append(mat_concretemarking)
me_cube_036.use_remesh_preserve_volume = False
me_cube_036.use_remesh_preserve_attributes = False
me_cube_036.use_mirror_vertex_groups = False
me_cube_036.update()
me_cube_035 = bpy.data.meshes.new('Cube.035')
me_cube_035.from_pydata([(-0.956, -0.1244, 0.06141), (-1.844e-06, 1.138, 0.109), (0.956, -0.1244, -0.03964), (0.0, -2.594, 0.06459), (0.0, -0.7277, -0.04208), (5.064e-06, 1.183, 0.3278), (-0.956, -2.594, 0.06459), (-0.956, 1.183, 0.3278), (-0.956, 1.138, 0.109), (-0.956, -0.7277, -0.04208), (6.057e-07, 1.718, 0.202), (0.956, 1.138, 0.109), (0.0, 1.04, -0.3118), (0.956, 1.183, 0.3278), (0.956, -2.594, 0.06459), (0.956, -0.7277, -0.04208), (0.0, -2.123, 0.2446), (0.0, -1.897, -0.0396), (0.956, -2.123, 0.2446), (0.956, 1.718, 0.202), (-0.956, 1.718, 0.202), (-0.956, -2.123, 0.2446), (0.956, -1.897, -0.0396), (0.956, 1.04, -0.3118), (-0.956, 1.04, -0.3118), (-0.956, -1.897, -0.0396), (0.0, 3.982, -0.03964), (-0.956, 3.982, -0.03964), (0.956, 3.982, -0.03964), (0.0, 2.183, -0.2468), (0.956, 2.183, -0.2468), (-0.956, 2.183, -0.2468), (1.924e-06, 5.735, -0.06503), (-0.956, 5.735, -0.06503), (0.956, 5.735, -0.06503), (1.924e-06, 2.739, -0.2667), (0.956, 2.739, -0.2667), (-0.956, 2.739, -0.2667)], [], [(7, 20, 8, 0), (21, 7, 0, 6), (6, 0, 9, 25), (10, 19, 11, 1), (20, 10, 1, 8), (11, 23, 30, 28), (13, 18, 14, 2), (19, 13, 2, 11), (11, 2, 15, 23), (16, 21, 6, 3), (18, 16, 3, 14), (14, 3, 17, 22), (9, 24, 12, 4), (25, 9, 4, 17), (17, 4, 15, 22), (13, 19, 10, 5), (18, 13, 5, 16), (16, 5, 7, 21), (5, 10, 20, 7), (4, 12, 23, 15), (3, 6, 25, 17), (2, 14, 22, 15), (24, 8, 27, 31), (0, 8, 24, 9), (28, 30, 36, 34), (31, 27, 33, 37), (12, 24, 31, 29), (23, 12, 29, 30), (8, 1, 26, 27), (1, 11, 28, 26), (33, 32, 35, 37), (32, 34, 36, 35), (29, 31, 37, 35), (30, 29, 35, 36), (27, 26, 32, 33), (26, 28, 34, 32)])
me_cube_035.materials.append(mat_concretewall)
me_cube_035.materials.append(mat_concretemarking)
me_cube_035.use_remesh_preserve_volume = False
me_cube_035.use_remesh_preserve_attributes = False
me_cube_035.use_mirror_vertex_groups = False
me_cube_035.update()
me_cube_034 = bpy.data.meshes.new('Cube.034')
me_cube_034.from_pydata([(-0.956, -0.1244, 0.07968), (1.319e-06, 2.025, 0.161), (0.956, -0.1244, -0.03964), (3.228e-07, -2.774, 0.1109), (0.0, -0.7277, -0.04208), (8.281e-06, 2.434, 0.3278), (-0.956, -2.774, 0.1109), (-0.956, 2.434, 0.3278), (-0.956, 2.025, 0.161), (-0.956, -0.7277, -0.04208), (1.717e-06, 2.15, 0.202), (0.956, 2.025, 0.161), (4.493e-06, 1.04, -0.04706), (0.956, 2.434, 0.3278), (0.956, -2.774, 0.1109), (0.956, -0.7277, -0.04208), (9.228e-07, -2.913, 0.4186), (1.357e-06, -1.897, 0.04035), (0.956, -2.913, 0.4186), (0.956, 2.15, 0.202), (-0.956, 2.15, 0.202), (-0.956, -2.913, 0.4186), (0.956, -2.077, 0.006687), (0.956, 1.04, -0.04706), (-0.956, 1.04, -0.04706), (-0.956, -1.897, 0.04035), (-1.473e-06, 2.138, 0.153), (-0.956, 2.138, 0.153), (0.956, 2.138, 0.153), (1.568e-06, 1.585, -0.06376), (0.956, 1.585, -0.06376), (-0.956, 1.585, -0.06376), (-2.332e-06, 3.058, 0.08983), (-0.956, 3.058, 0.08983), (0.956, 3.058, 0.08983), (3.493e-06, 2.141, -0.08364), (0.956, 2.141, -0.08364), (-0.956, 2.141, -0.08364)], [], [(7, 20, 8, 0), (21, 7, 0, 6), (6, 0, 9, 25), (10, 19, 11, 1), (20, 10, 1, 8), (11, 23, 30, 28), (13, 18, 14, 2), (19, 13, 2, 11), (11, 2, 15, 23), (16, 21, 6, 3), (18, 16, 3, 14), (14, 3, 17, 22), (9, 24, 12, 4), (25, 9, 4, 17), (17, 4, 15, 22), (13, 19, 10, 5), (18, 13, 5, 16), (16, 5, 7, 21), (5, 10, 20, 7), (4, 12, 23, 15), (3, 6, 25, 17), (2, 14, 22, 15), (24, 8, 27, 31), (0, 8, 24, 9), (28, 30, 36, 34), (31, 27, 33, 37), (12, 24, 31, 29), (23, 12, 29, 30), (8, 1, 26, 27), (1, 11, 28, 26), (33, 32, 35, 37), (32, 34, 36, 35), (29, 31, 37, 35), (30, 29, 35, 36), (27, 26, 32, 33), (26, 28, 34, 32)])
me_cube_034.materials.append(mat_concretewall)
me_cube_034.materials.append(mat_concretemarking)
me_cube_034.use_remesh_preserve_volume = False
me_cube_034.use_remesh_preserve_attributes = False
me_cube_034.use_mirror_vertex_groups = False
me_cube_034.update()
me_cube_033 = bpy.data.meshes.new('Cube.033')
me_cube_033.from_pydata([(-0.956, -0.1244, 0.07968), (1.319e-06, 2.025, 0.161), (0.956, -0.1244, -0.03964), (3.228e-07, -2.774, 0.1109), (0.0, -0.7277, -0.04208), (8.281e-06, 2.434, 0.3278), (-0.956, -2.774, 0.1109), (-0.956, 2.434, 0.3278), (-0.956, 2.025, 0.161), (-0.956, -0.7277, -0.04208), (1.717e-06, 2.15, 0.202), (0.956, 2.025, 0.161), (4.493e-06, 1.04, -0.04706), (0.956, 2.434, 0.3278), (0.956, -2.774, 0.1109), (0.956, -0.7277, -0.04208), (9.228e-07, -2.913, 0.4186), (1.357e-06, -1.897, 0.04035), (0.956, -2.913, 0.4186), (0.956, 2.15, 0.202), (-0.956, 2.15, 0.202), (-0.956, -2.913, 0.4186), (0.956, -2.077, 0.006687), (0.956, 1.04, -0.04706), (-0.956, 1.04, -0.04706), (-0.956, -1.897, 0.04035), (-1.473e-06, 2.138, 0.153), (-0.956, 2.138, 0.153), (0.956, 2.138, 0.153), (1.568e-06, 1.585, -0.06376), (0.956, 1.585, -0.06376), (-0.956, 1.585, -0.06376), (-2.332e-06, 3.058, 0.08983), (-0.956, 3.058, 0.08983), (0.956, 3.058, 0.08983), (3.493e-06, 2.141, -0.08364), (0.956, 2.141, -0.08364), (-0.956, 2.141, -0.08364)], [], [(7, 20, 8, 0), (21, 7, 0, 6), (6, 0, 9, 25), (10, 19, 11, 1), (20, 10, 1, 8), (11, 23, 30, 28), (13, 18, 14, 2), (19, 13, 2, 11), (11, 2, 15, 23), (16, 21, 6, 3), (18, 16, 3, 14), (14, 3, 17, 22), (9, 24, 12, 4), (25, 9, 4, 17), (17, 4, 15, 22), (13, 19, 10, 5), (18, 13, 5, 16), (16, 5, 7, 21), (5, 10, 20, 7), (4, 12, 23, 15), (3, 6, 25, 17), (2, 14, 22, 15), (24, 8, 27, 31), (0, 8, 24, 9), (28, 30, 36, 34), (31, 27, 33, 37), (12, 24, 31, 29), (23, 12, 29, 30), (8, 1, 26, 27), (1, 11, 28, 26), (33, 32, 35, 37), (32, 34, 36, 35), (29, 31, 37, 35), (30, 29, 35, 36), (27, 26, 32, 33), (26, 28, 34, 32)])
me_cube_033.materials.append(mat_concretewall)
me_cube_033.materials.append(mat_concretemarking)
me_cube_033.use_remesh_preserve_volume = False
me_cube_033.use_remesh_preserve_attributes = False
me_cube_033.use_mirror_vertex_groups = False
me_cube_033.update()
me_cube_032 = bpy.data.meshes.new('Cube.032')
me_cube_032.from_pydata([(-0.956, -0.1244, 0.06141), (-1.844e-06, 1.138, 0.109), (0.956, -0.1244, -0.03964), (0.0, -2.594, 0.06459), (0.0, -0.7277, -0.04208), (5.064e-06, 1.183, 0.3278), (-0.956, -2.594, 0.06459), (-0.956, 1.183, 0.3278), (-0.956, 1.138, 0.109), (-0.956, -0.7277, -0.04208), (6.057e-07, 1.718, 0.202), (0.956, 1.138, 0.109), (0.0, 1.04, -0.3118), (0.956, 1.183, 0.3278), (0.956, -2.594, 0.06459), (0.956, -0.7277, -0.04208), (0.0, -2.123, 0.2446), (0.0, -1.897, -0.0396), (0.956, -2.123, 0.2446), (0.956, 1.718, 0.202), (-0.956, 1.718, 0.202), (-0.956, -2.123, 0.2446), (0.956, -1.897, -0.0396), (0.956, 1.04, -0.3118), (-0.956, 1.04, -0.3118), (-0.956, -1.897, -0.0396), (0.0, 3.982, -0.03964), (-0.956, 3.982, -0.03964), (0.956, 3.982, -0.03964), (0.0, 2.183, -0.2468), (0.956, 2.183, -0.2468), (-0.956, 2.183, -0.2468), (1.924e-06, 5.735, -0.06503), (-0.956, 5.735, -0.06503), (0.956, 5.735, -0.06503), (1.924e-06, 2.739, -0.2667), (0.956, 2.739, -0.2667), (-0.956, 2.739, -0.2667)], [], [(7, 20, 8, 0), (21, 7, 0, 6), (6, 0, 9, 25), (10, 19, 11, 1), (20, 10, 1, 8), (11, 23, 30, 28), (13, 18, 14, 2), (19, 13, 2, 11), (11, 2, 15, 23), (16, 21, 6, 3), (18, 16, 3, 14), (14, 3, 17, 22), (9, 24, 12, 4), (25, 9, 4, 17), (17, 4, 15, 22), (13, 19, 10, 5), (18, 13, 5, 16), (16, 5, 7, 21), (5, 10, 20, 7), (4, 12, 23, 15), (3, 6, 25, 17), (2, 14, 22, 15), (24, 8, 27, 31), (0, 8, 24, 9), (28, 30, 36, 34), (31, 27, 33, 37), (12, 24, 31, 29), (23, 12, 29, 30), (8, 1, 26, 27), (1, 11, 28, 26), (33, 32, 35, 37), (32, 34, 36, 35), (29, 31, 37, 35), (30, 29, 35, 36), (27, 26, 32, 33), (26, 28, 34, 32)])
me_cube_032.materials.append(mat_concretewall)
me_cube_032.materials.append(mat_concretemarking)
me_cube_032.use_remesh_preserve_volume = False
me_cube_032.use_remesh_preserve_attributes = False
me_cube_032.use_mirror_vertex_groups = False
me_cube_032.update()
me_cube_031 = bpy.data.meshes.new('Cube.031')
me_cube_031.from_pydata([(-0.956, -0.1244, -0.03964), (0.0, 1.297, -0.03964), (0.956, -0.1244, -0.03964), (0.0, -2.442, -0.03964), (0.0, -0.1244, -0.1737), (0.0, -0.1244, 0.2211), (-0.956, -2.442, -0.03964), (-0.956, -0.1244, 0.2211), (-0.956, 1.297, -0.03964), (-0.956, -0.1244, -0.1737), (0.0, 2.193, 0.09444), (0.956, 1.297, -0.03964), (0.0, 2.193, -0.1737), (0.956, -0.1244, 0.2211), (0.956, -2.442, -0.03964), (0.956, -0.1244, -0.1737), (0.0, -2.442, 0.09444), (0.0, -2.442, -0.1737), (0.956, -2.442, 0.09444), (0.956, 2.193, 0.09444), (-0.956, 2.193, 0.09444), (-0.956, -2.442, 0.09444), (0.956, -2.442, -0.1737), (0.956, 2.193, -0.1737), (-0.956, 2.193, -0.1737), (-0.956, -2.442, -0.1737)], [], [(7, 20, 8, 0), (21, 7, 0, 6), (6, 0, 9, 25), (10, 19, 11, 1), (20, 10, 1, 8), (8, 1, 12, 24), (13, 18, 14, 2), (19, 13, 2, 11), (11, 2, 15, 23), (16, 21, 6, 3), (18, 16, 3, 14), (14, 3, 17, 22), (9, 24, 12, 4), (25, 9, 4, 17), (17, 4, 15, 22), (13, 19, 10, 5), (18, 13, 5, 16), (16, 5, 7, 21), (5, 10, 20, 7), (4, 12, 23, 15), (3, 6, 25, 17), (2, 14, 22, 15), (1, 11, 23, 12), (0, 8, 24, 9)])
me_cube_031.materials.append(mat_concretewall)
me_cube_031.materials.append(mat_concretemarking)
me_cube_031.use_remesh_preserve_volume = False
me_cube_031.use_remesh_preserve_attributes = False
me_cube_031.use_mirror_vertex_groups = False
me_cube_031.update()
me_cube_030 = bpy.data.meshes.new('Cube.030')
me_cube_030.from_pydata([(-0.956, -0.1244, -0.03964), (0.0, 2.836, -0.03964), (0.956, -0.1244, -0.03964), (0.0, -2.594, 0.06459), (0.0, -0.1244, -0.05496), (0.0, 1.183, 0.02942), (-0.956, -2.594, 0.06459), (-0.956, 1.183, 0.02942), (-0.956, 2.836, -0.03964), (-0.956, -0.1244, -0.05496), (0.0, 2.193, 0.09444), (0.956, 2.836, -0.03964), (0.0, 2.193, -0.1802), (0.956, 1.183, 0.02942), (0.956, -2.594, 0.06459), (0.956, -0.1244, -0.05496), (0.0, -2.474, 0.1683), (0.0, -2.442, -0.1737), (0.956, -2.474, 0.1683), (0.956, 2.193, 0.09444), (-0.956, 2.193, 0.09444), (-0.956, -2.474, 0.1683), (0.956, -2.442, -0.1737), (0.956, 2.193, -0.1802), (-0.956, 2.193, -0.1802), (-0.956, -2.442, -0.1737)], [], [(7, 20, 8, 0), (21, 7, 0, 6), (6, 0, 9, 25), (10, 19, 11, 1), (20, 10, 1, 8), (8, 1, 12, 24), (13, 18, 14, 2), (19, 13, 2, 11), (11, 2, 15, 23), (16, 21, 6, 3), (18, 16, 3, 14), (14, 3, 17, 22), (9, 24, 12, 4), (25, 9, 4, 17), (17, 4, 15, 22), (13, 19, 10, 5), (18, 13, 5, 16), (16, 5, 7, 21), (5, 10, 20, 7), (4, 12, 23, 15), (3, 6, 25, 17), (2, 14, 22, 15), (1, 11, 23, 12), (0, 8, 24, 9)])
me_cube_030.materials.append(mat_concretewall)
me_cube_030.materials.append(mat_concretemarking)
me_cube_030.use_remesh_preserve_volume = False
me_cube_030.use_remesh_preserve_attributes = False
me_cube_030.use_mirror_vertex_groups = False
me_cube_030.update()
me_cube_029 = bpy.data.meshes.new('Cube.029')
me_cube_029.from_pydata([(-0.956, -0.1244, -0.03964), (0.0, 2.836, -0.03964), (0.956, -0.1244, -0.03964), (0.0, -2.594, 0.06459), (0.0, -0.1244, -0.2625), (0.0, 1.183, 0.02942), (-0.956, -2.594, 0.06459), (-0.956, 1.183, 0.02942), (-0.956, 2.836, -0.03964), (-0.956, -0.1244, -0.2625), (0.0, 2.193, 0.09444), (0.956, 2.836, -0.03964), (0.0, 1.141, -0.3118), (0.956, 1.183, 0.02942), (0.956, -2.594, 0.06459), (0.956, -0.1244, -0.2625), (0.0, -2.474, 0.1683), (0.0, -2.442, -0.1737), (0.956, -2.474, 0.1683), (0.956, 2.193, 0.09444), (-0.956, 2.193, 0.09444), (-0.956, -2.474, 0.1683), (0.956, -2.442, -0.1737), (0.956, 1.141, -0.3118), (-0.956, 1.141, -0.3118), (-0.956, -2.442, -0.1737), (0.0, 3.982, -0.03964), (-0.956, 3.982, -0.03964), (0.956, 3.982, -0.03964), (0.0, 2.183, -0.2468), (0.956, 2.183, -0.2468), (-0.956, 2.183, -0.2468), (0.0, 5.245, -0.2304), (-0.956, 5.245, -0.2304), (0.956, 5.245, -0.2304), (0.0, 3.082, -0.4321), (0.956, 3.082, -0.4321), (-0.956, 3.082, -0.4321)], [], [(7, 20, 8, 0), (21, 7, 0, 6), (6, 0, 9, 25), (10, 19, 11, 1), (20, 10, 1, 8), (11, 23, 30, 28), (13, 18, 14, 2), (19, 13, 2, 11), (11, 2, 15, 23), (16, 21, 6, 3), (18, 16, 3, 14), (14, 3, 17, 22), (9, 24, 12, 4), (25, 9, 4, 17), (17, 4, 15, 22), (13, 19, 10, 5), (18, 13, 5, 16), (16, 5, 7, 21), (5, 10, 20, 7), (4, 12, 23, 15), (3, 6, 25, 17), (2, 14, 22, 15), (24, 8, 27, 31), (0, 8, 24, 9), (28, 30, 36, 34), (31, 27, 33, 37), (12, 24, 31, 29), (23, 12, 29, 30), (8, 1, 26, 27), (1, 11, 28, 26), (33, 32, 35, 37), (32, 34, 36, 35), (29, 31, 37, 35), (30, 29, 35, 36), (27, 26, 32, 33), (26, 28, 34, 32)])
me_cube_029.materials.append(mat_concretewall)
me_cube_029.materials.append(mat_concretemarking)
me_cube_029.use_remesh_preserve_volume = False
me_cube_029.use_remesh_preserve_attributes = False
me_cube_029.use_mirror_vertex_groups = False
me_cube_029.update()
me_cube_028 = bpy.data.meshes.new('Cube.028')
me_cube_028.from_pydata([(-0.956, -0.1244, -0.03964), (0.0, 1.297, -0.03964), (0.956, -0.1244, -0.03964), (0.0, -3.333, -0.03964), (0.0, -0.1244, -0.1737), (0.0, -0.1244, 0.2211), (-0.956, -3.333, -0.03964), (-0.956, -0.1244, 0.2211), (-0.956, 1.297, -0.03964), (-0.956, -0.1244, -0.1737), (0.0, 2.193, 0.09444), (0.956, 1.297, -0.03964), (0.0, 2.193, -0.1737), (0.956, -0.1244, 0.2211), (0.956, -3.333, -0.03964), (0.956, -0.1244, -0.1737), (0.0, -2.442, 0.09444), (0.0, -2.442, -0.1737), (0.956, -2.442, 0.09444), (0.956, 2.193, 0.09444), (-0.956, 2.193, 0.09444), (-0.956, -2.442, 0.09444), (0.956, -2.442, -0.1737), (0.956, 2.193, -0.1737), (-0.956, 2.193, -0.1737), (-0.956, -2.442, -0.1737), (0.0, 0.6136, 0.3856), (-0.956, 0.6136, 0.3856), (0.956, 0.6136, 0.3856), (0.0, -1.783, 0.2363), (0.956, -1.783, 0.2363), (-0.956, -1.783, 0.2363)], [], [(7, 20, 8, 0), (21, 7, 0, 6), (6, 0, 9, 25), (10, 19, 11, 1), (20, 10, 1, 8), (8, 1, 12, 24), (13, 18, 14, 2), (19, 13, 2, 11), (11, 2, 15, 23), (16, 21, 6, 3), (18, 16, 3, 14), (14, 3, 17, 22), (9, 24, 12, 4), (25, 9, 4, 17), (17, 4, 15, 22), (13, 19, 10, 5), (21, 16, 29, 31), (18, 13, 28, 30), (5, 10, 20, 7), (4, 12, 23, 15), (3, 6, 25, 17), (2, 14, 22, 15), (1, 11, 23, 12), (0, 8, 24, 9), (30, 28, 26, 29), (29, 26, 27, 31), (16, 18, 30, 29), (7, 21, 31, 27), (5, 7, 27, 26), (13, 5, 26, 28)])
me_cube_028.materials.append(mat_concretewall)
me_cube_028.materials.append(mat_concretemarking)
me_cube_028.use_remesh_preserve_volume = False
me_cube_028.use_remesh_preserve_attributes = False
me_cube_028.use_mirror_vertex_groups = False
me_cube_028.update()
me_cube_027 = bpy.data.meshes.new('Cube.027')
me_cube_027.from_pydata([(-0.956, -0.1244, -0.03964), (0.0, 2.595, -0.03964), (0.956, -0.1244, -0.03964), (0.0, -4.244, -0.03964), (0.0, -0.1244, -0.1737), (0.0, -0.8644, 0.104), (-0.956, -4.244, -0.03964), (-0.956, -0.8644, 0.104), (-0.956, 2.595, -0.03964), (-0.956, -0.1244, -0.1737), (0.0, 0.6629, 0.09444), (0.956, 2.595, -0.03964), (0.0, 2.193, -0.2035), (0.956, -0.8644, 0.104), (0.956, -4.244, -0.03964), (0.956, -0.1244, -0.1737), (0.0, -3.348, 0.09444), (0.0, -3.343, -0.1737), (0.956, -3.348, 0.09444), (0.956, 0.6629, 0.09444), (-0.956, 0.6629, 0.09444), (-0.956, -3.348, 0.09444), (0.956, -3.343, -0.1737), (0.956, 2.193, -0.2035), (-0.956, 2.193, -0.2035), (-0.956, -3.343, -0.1737), (0.0, 0.6136, 0.3856), (-0.956, 0.6136, 0.3856), (0.956, 0.6136, 0.3856), (0.0, -1.783, 0.2363), (0.956, -1.783, 0.2363), (-0.956, -1.783, 0.2363)], [], [(7, 20, 8, 0), (21, 7, 0, 6), (6, 0, 9, 25), (10, 19, 11, 1), (20, 10, 1, 8), (8, 1, 12, 24), (13, 18, 14, 2), (19, 13, 2, 11), (11, 2, 15, 23), (16, 21, 6, 3), (18, 16, 3, 14), (14, 3, 17, 22), (9, 24, 12, 4), (25, 9, 4, 17), (17, 4, 15, 22), (13, 19, 10, 5), (21, 16, 29, 31), (18, 13, 28, 30), (5, 10, 20, 7), (4, 12, 23, 15), (3, 6, 25, 17), (2, 14, 22, 15), (1, 11, 23, 12), (0, 8, 24, 9), (30, 28, 26, 29), (29, 26, 27, 31), (16, 18, 30, 29), (7, 21, 31, 27), (5, 7, 27, 26), (13, 5, 26, 28)])
me_cube_027.materials.append(mat_concretewall)
me_cube_027.materials.append(mat_concretemarking)
me_cube_027.use_remesh_preserve_volume = False
me_cube_027.use_remesh_preserve_attributes = False
me_cube_027.use_mirror_vertex_groups = False
me_cube_027.update()
me_cube_026 = bpy.data.meshes.new('Cube.026')
me_cube_026.from_pydata([(-0.956, -0.1244, -0.03964), (0.0, 0.4029, -0.03964), (0.956, -0.1244, -0.03964), (0.0, -2.594, 0.06459), (0.0, -0.1244, -0.2625), (0.0, -0.02818, 0.3901), (-0.956, -2.594, 0.06459), (-0.956, -0.02818, 0.3901), (-0.956, 0.4029, -0.03964), (-0.956, -0.1244, -0.2625), (0.0, 0.6957, 0.09444), (0.956, 0.4029, -0.03964), (0.0, 1.141, -0.3118), (0.956, -0.02818, 0.3901), (0.956, -2.594, 0.06459), (0.956, -0.1244, -0.2625), (0.0, -2.474, 0.1683), (0.0, -2.442, -0.1737), (0.956, -2.474, 0.1683), (0.956, 0.6957, 0.09444), (-0.956, 0.6957, 0.09444), (-0.956, -2.474, 0.1683), (0.956, -2.442, -0.1737), (0.956, 1.141, -0.3118), (-0.956, 1.141, -0.3118), (-0.956, -2.442, -0.1737), (0.0, 2.012, -0.03964), (-0.956, 2.012, -0.03964), (0.956, 2.012, -0.03964), (0.0, 2.183, -0.2468), (0.956, 2.183, -0.2468), (-0.956, 2.183, -0.2468), (0.0, 2.618, -0.09963), (-0.956, 2.618, -0.09963), (0.956, 2.618, -0.09963), (0.0, 2.426, -0.3013), (0.956, 2.426, -0.3013), (-0.956, 2.426, -0.3013)], [], [(7, 20, 8, 0), (21, 7, 0, 6), (6, 0, 9, 25), (10, 19, 11, 1), (20, 10, 1, 8), (11, 23, 30, 28), (13, 18, 14, 2), (19, 13, 2, 11), (11, 2, 15, 23), (16, 21, 6, 3), (18, 16, 3, 14), (14, 3, 17, 22), (9, 24, 12, 4), (25, 9, 4, 17), (17, 4, 15, 22), (13, 19, 10, 5), (18, 13, 5, 16), (16, 5, 7, 21), (5, 10, 20, 7), (4, 12, 23, 15), (3, 6, 25, 17), (2, 14, 22, 15), (24, 8, 27, 31), (0, 8, 24, 9), (28, 30, 36, 34), (31, 27, 33, 37), (12, 24, 31, 29), (23, 12, 29, 30), (8, 1, 26, 27), (1, 11, 28, 26), (33, 32, 35, 37), (32, 34, 36, 35), (29, 31, 37, 35), (30, 29, 35, 36), (27, 26, 32, 33), (26, 28, 34, 32)])
me_cube_026.materials.append(mat_concretewall)
me_cube_026.materials.append(mat_concretemarking)
me_cube_026.use_remesh_preserve_volume = False
me_cube_026.use_remesh_preserve_attributes = False
me_cube_026.use_mirror_vertex_groups = False
me_cube_026.update()
me_cube_025 = bpy.data.meshes.new('Cube.025')
me_cube_025.from_pydata([(-0.956, -0.1244, -0.03964), (0.0, 0.4029, -0.03964), (0.956, -0.1244, -0.03964), (0.0, -2.594, 0.06459), (0.0, -0.1244, -0.2752), (1.399e-07, -0.3267, 0.2535), (-0.956, -2.594, 0.06459), (-0.956, -0.3267, 0.2535), (-0.956, 0.4029, -0.03964), (-0.956, -0.1244, -0.2752), (0.0, 0.6957, 0.09444), (0.956, 0.4029, -0.03964), (0.0, 1.141, -0.3118), (0.956, -0.3267, 0.2535), (0.956, -2.594, 0.06459), (0.956, -0.1244, -0.2752), (1.17e-06, -2.01, 0.3051), (0.0, -2.442, -0.1737), (0.956, -2.01, 0.3051), (0.956, 0.3971, 0.1479), (-0.956, 0.6957, 0.09444), (-0.956, -2.01, 0.3051), (0.956, -2.442, -0.1737), (0.956, 1.141, -0.3118), (-0.956, 1.141, -0.3118), (-0.956, -2.442, -0.1737), (0.0, 2.012, -0.03964), (-0.956, 2.012, -0.03964), (0.956, 2.012, -0.03964), (0.0, 2.183, -0.2468), (0.956, 2.183, -0.2468), (-0.956, 2.183, -0.2468), (0.0, 3.459, 0.1657), (-0.956, 3.459, 0.1657), (0.956, 3.459, 0.1657), (0.0, 2.426, -0.1716), (0.956, 2.426, -0.1716), (-0.956, 2.426, -0.1716), (0.0, -0.6854, -0.3226), (-0.956, -0.6854, -0.3226), (0.956, -0.6854, -0.3226), (0.0, -3.003, -0.5374), (0.956, -3.003, -0.5374), (-0.956, -3.003, -0.5374)], [], [(7, 20, 8, 0), (21, 7, 0, 6), (6, 0, 9, 25), (10, 19, 11, 1), (20, 10, 1, 8), (11, 23, 30, 28), (13, 18, 14, 2), (19, 13, 2, 11), (11, 2, 15, 23), (16, 21, 6, 3), (18, 16, 3, 14), (14, 3, 17, 22), (9, 24, 12, 4), (22, 17, 41, 42), (25, 9, 39, 43), (13, 19, 10, 5), (18, 13, 5, 16), (16, 5, 7, 21), (5, 10, 20, 7), (4, 12, 23, 15), (3, 6, 25, 17), (2, 14, 22, 15), (24, 8, 27, 31), (0, 8, 24, 9), (28, 30, 36, 34), (31, 27, 33, 37), (12, 24, 31, 29), (23, 12, 29, 30), (8, 1, 26, 27), (1, 11, 28, 26), (33, 32, 35, 37), (32, 34, 36, 35), (29, 31, 37, 35), (30, 29, 35, 36), (27, 26, 32, 33), (26, 28, 34, 32), (43, 39, 38, 41), (41, 38, 40, 42), (17, 25, 43, 41), (15, 22, 42, 40), (4, 15, 40, 38), (9, 4, 38, 39)])
me_cube_025.materials.append(mat_concretewall)
me_cube_025.materials.append(mat_concretemarking)
me_cube_025.use_remesh_preserve_volume = False
me_cube_025.use_remesh_preserve_attributes = False
me_cube_025.use_mirror_vertex_groups = False
me_cube_025.update()
me_cube_024 = bpy.data.meshes.new('Cube.024')
me_cube_024.from_pydata([(-0.956, 1.015, -0.03964), (0.956, 1.015, -0.03964), (0.0, -0.7851, 0.04546), (0.0, 1.931, 0.2), (-0.956, -0.7851, 0.04546), (-0.956, 2.649, 0.2), (-0.956, 0.5357, -0.0962), (0.956, 2.649, 0.2), (0.956, -0.7851, 0.04546), (0.956, 0.5357, -0.0962), (0.0, -2.107, 0.2361), (0.0, -1.035, -0.09508), (0.956, -2.107, 0.2361), (-0.956, -2.107, 0.2361), (0.956, -1.035, -0.09508), (-0.956, -1.035, -0.09508)], [], [(13, 5, 0, 4), (4, 0, 6, 15), (7, 12, 8, 1), (10, 13, 4, 2), (12, 10, 2, 8), (8, 2, 11, 14), (12, 7, 3, 10), (10, 3, 5, 13), (2, 4, 15, 11), (1, 8, 14, 9), (5, 3, 7), (7, 5, 0, 1), (9, 1, 0, 6), (9, 14, 11, 15, 6), (0, 5, 7, 1, 9, 6)])
me_cube_024.materials.append(mat_concretewall)
me_cube_024.materials.append(mat_concretemarking)
me_cube_024.use_remesh_preserve_volume = False
me_cube_024.use_remesh_preserve_attributes = False
me_cube_024.use_mirror_vertex_groups = False
me_cube_024.update()
me_cube_023 = bpy.data.meshes.new('Cube.023')
me_cube_023.from_pydata([(-0.956, -0.1244, -0.03964), (0.0, 2.836, -0.03964), (0.956, -0.1244, -0.03964), (0.0, -2.594, 0.06459), (0.0, -0.7277, -0.04208), (0.0, 1.183, 0.02942), (-0.956, -2.594, 0.06459), (-0.956, 1.183, 0.02942), (-0.956, 2.836, -0.03964), (-0.956, -0.7277, -0.04208), (0.0, 2.193, 0.09444), (0.956, 2.836, -0.03964), (0.0, 1.04, -0.3118), (0.956, 1.183, 0.02942), (0.956, -2.594, 0.06459), (0.956, -0.7277, -0.04208), (0.0, -2.123, 0.2446), (0.0, -1.897, -0.0396), (0.956, -2.123, 0.2446), (0.956, 2.193, 0.09444), (-0.956, 2.193, 0.09444), (-0.956, -2.123, 0.2446), (0.956, -1.897, -0.0396), (0.956, 1.04, -0.3118), (-0.956, 1.04, -0.3118), (-0.956, -1.897, -0.0396), (0.0, 3.982, -0.03964), (-0.956, 3.982, -0.03964), (0.956, 3.982, -0.03964), (0.0, 2.183, -0.2468), (0.956, 2.183, -0.2468), (-0.956, 2.183, -0.2468), (0.0, 6.078, -0.2304), (-0.956, 6.078, -0.2304), (0.956, 6.078, -0.2304), (0.0, 3.082, -0.4321), (0.956, 3.082, -0.4321), (-0.956, 3.082, -0.4321)], [], [(7, 20, 8, 0), (21, 7, 0, 6), (6, 0, 9, 25), (10, 19, 11, 1), (20, 10, 1, 8), (11, 23, 30, 28), (13, 18, 14, 2), (19, 13, 2, 11), (11, 2, 15, 23), (16, 21, 6, 3), (18, 16, 3, 14), (14, 3, 17, 22), (9, 24, 12, 4), (25, 9, 4, 17), (17, 4, 15, 22), (13, 19, 10, 5), (18, 13, 5, 16), (16, 5, 7, 21), (5, 10, 20, 7), (4, 12, 23, 15), (3, 6, 25, 17), (2, 14, 22, 15), (24, 8, 27, 31), (0, 8, 24, 9), (28, 30, 36, 34), (31, 27, 33, 37), (12, 24, 31, 29), (23, 12, 29, 30), (8, 1, 26, 27), (1, 11, 28, 26), (33, 32, 35, 37), (32, 34, 36, 35), (29, 31, 37, 35), (30, 29, 35, 36), (27, 26, 32, 33), (26, 28, 34, 32)])
me_cube_023.materials.append(mat_concretewall)
me_cube_023.materials.append(mat_concretemarking)
me_cube_023.use_remesh_preserve_volume = False
me_cube_023.use_remesh_preserve_attributes = False
me_cube_023.use_mirror_vertex_groups = False
me_cube_023.update()
me_cube_022 = bpy.data.meshes.new('Cube.022')
me_cube_022.from_pydata([(-0.956, -0.1244, -0.03964), (0.0, 1.492, -0.05943), (0.956, -0.1244, -0.03964), (0.0, -1.832, -0.02524), (0.0, -0.1244, -0.1185), (0.0, 0.5602, 0.1273), (-0.956, -1.832, -0.02524), (-0.956, -0.1244, 0.1401), (-0.956, 1.492, -0.05943), (-0.956, -0.1244, -0.1185), (0.0, 2.193, 0.09444), (0.956, 1.492, -0.05943), (0.0, 0.4964, -0.148), (0.956, 0.5602, 0.1273), (0.956, -1.832, -0.02524), (0.956, -0.1244, -0.1185), (0.0, -1.293, 0.09444), (0.0, -0.9408, -0.07186), (0.956, -1.293, 0.09444), (0.956, 2.193, 0.09444), (-0.956, 2.193, 0.09444), (-0.956, -1.256, 0.1088), (0.956, -0.9408, -0.07186), (0.956, 0.4964, -0.148), (-0.956, 0.4964, -0.148), (-0.956, -0.9408, -0.07186), (0.0, -0.234, 0.09387), (-0.956, -0.234, 0.1459), (0.956, -0.234, 0.1322), (0.0, -1.083, 0.1425), (0.956, -1.083, 0.1425), (-0.956, -1.083, 0.1425)], [], [(7, 20, 8, 0), (21, 7, 0, 6), (6, 0, 9, 25), (10, 19, 11, 1), (20, 10, 1, 8), (8, 1, 12, 24), (13, 18, 14, 2), (19, 13, 2, 11), (11, 2, 15, 23), (16, 21, 6, 3), (18, 16, 3, 14), (14, 3, 17, 22), (9, 24, 12, 4), (25, 9, 4, 17), (17, 4, 15, 22), (13, 19, 10, 5), (21, 16, 29, 31), (18, 13, 28, 30), (5, 10, 20, 7), (4, 12, 23, 15), (3, 6, 25, 17), (2, 14, 22, 15), (1, 11, 23, 12), (0, 8, 24, 9), (30, 28, 26, 29), (29, 26, 27, 31), (16, 18, 30, 29), (7, 21, 31, 27), (5, 7, 27, 26), (13, 5, 26, 28)])
me_cube_022.materials.append(mat_concretewall)
me_cube_022.materials.append(mat_concretemarking)
me_cube_022.use_remesh_preserve_volume = False
me_cube_022.use_remesh_preserve_attributes = False
me_cube_022.use_mirror_vertex_groups = False
me_cube_022.update()
me_cube_011 = bpy.data.meshes.new('Cube.011')
me_cube_011.from_pydata([(-0.956, -0.1244, -0.03964), (0.0, 1.492, -0.05943), (0.956, -0.1244, -0.03964), (0.0, -1.832, -0.02524), (0.0, -0.1244, -0.1185), (0.0, 0.5602, 0.1273), (-0.956, -1.832, -0.02524), (-0.956, -0.1244, 0.1401), (-0.956, 1.492, -0.05943), (-0.956, -0.1244, -0.1185), (0.0, 2.193, 0.09444), (0.956, 1.492, -0.05943), (0.0, 0.4964, -0.148), (0.956, 0.5602, 0.1273), (0.956, -1.832, -0.02524), (0.956, -0.1244, -0.1185), (0.0, -1.293, 0.09444), (0.0, -0.9408, -0.07186), (0.956, -1.293, 0.09444), (0.956, 2.193, 0.09444), (-0.956, 2.193, 0.09444), (-0.956, -1.256, 0.1088), (0.956, -0.9408, -0.07186), (0.956, 0.4964, -0.148), (-0.956, 0.4964, -0.148), (-0.956, -0.9408, -0.07186), (0.0, -0.234, 0.09387), (-0.956, -0.234, 0.1459), (0.956, -0.234, 0.1322), (0.0, -1.083, 0.1425), (0.956, -1.083, 0.1425), (-0.956, -1.083, 0.1425)], [], [(7, 20, 8, 0), (21, 7, 0, 6), (6, 0, 9, 25), (10, 19, 11, 1), (20, 10, 1, 8), (8, 1, 12, 24), (13, 18, 14, 2), (19, 13, 2, 11), (11, 2, 15, 23), (16, 21, 6, 3), (18, 16, 3, 14), (14, 3, 17, 22), (9, 24, 12, 4), (25, 9, 4, 17), (17, 4, 15, 22), (13, 19, 10, 5), (21, 16, 29, 31), (18, 13, 28, 30), (5, 10, 20, 7), (4, 12, 23, 15), (3, 6, 25, 17), (2, 14, 22, 15), (1, 11, 23, 12), (0, 8, 24, 9), (30, 28, 26, 29), (29, 26, 27, 31), (16, 18, 30, 29), (7, 21, 31, 27), (5, 7, 27, 26), (13, 5, 26, 28)])
me_cube_011.materials.append(mat_concretewall)
me_cube_011.materials.append(mat_concretemarking)
me_cube_011.use_remesh_preserve_volume = False
me_cube_011.use_remesh_preserve_attributes = False
me_cube_011.use_mirror_vertex_groups = False
me_cube_011.update()
me_cube_010 = bpy.data.meshes.new('Cube.010')
me_cube_010.from_pydata([(-0.956, -0.1244, -0.03964), (0.0, 2.836, -0.03964), (0.956, -0.1244, -0.03964), (0.0, -2.594, 0.06459), (0.0, -0.7277, -0.04208), (0.0, 1.183, 0.02942), (-0.956, -2.594, 0.06459), (-0.956, 1.183, 0.02942), (-0.956, 2.836, -0.03964), (-0.956, -0.7277, -0.04208), (0.0, 2.193, 0.09444), (0.956, 2.836, -0.03964), (0.0, 1.04, -0.3118), (0.956, 1.183, 0.02942), (0.956, -2.594, 0.06459), (0.956, -0.7277, -0.04208), (0.0, -2.123, 0.2446), (0.0, -1.897, -0.0396), (0.956, -2.123, 0.2446), (0.956, 2.193, 0.09444), (-0.956, 2.193, 0.09444), (-0.956, -2.123, 0.2446), (0.956, -1.897, -0.0396), (0.956, 1.04, -0.3118), (-0.956, 1.04, -0.3118), (-0.956, -1.897, -0.0396), (0.0, 3.982, -0.03964), (-0.956, 3.982, -0.03964), (0.956, 3.982, -0.03964), (0.0, 2.183, -0.2468), (0.956, 2.183, -0.2468), (-0.956, 2.183, -0.2468), (0.0, 6.078, -0.2304), (-0.956, 6.078, -0.2304), (0.956, 6.078, -0.2304), (0.0, 3.082, -0.4321), (0.956, 3.082, -0.4321), (-0.956, 3.082, -0.4321)], [], [(7, 20, 8, 0), (21, 7, 0, 6), (6, 0, 9, 25), (10, 19, 11, 1), (20, 10, 1, 8), (11, 23, 30, 28), (13, 18, 14, 2), (19, 13, 2, 11), (11, 2, 15, 23), (16, 21, 6, 3), (18, 16, 3, 14), (14, 3, 17, 22), (9, 24, 12, 4), (25, 9, 4, 17), (17, 4, 15, 22), (13, 19, 10, 5), (18, 13, 5, 16), (16, 5, 7, 21), (5, 10, 20, 7), (4, 12, 23, 15), (3, 6, 25, 17), (2, 14, 22, 15), (24, 8, 27, 31), (0, 8, 24, 9), (28, 30, 36, 34), (31, 27, 33, 37), (12, 24, 31, 29), (23, 12, 29, 30), (8, 1, 26, 27), (1, 11, 28, 26), (33, 32, 35, 37), (32, 34, 36, 35), (29, 31, 37, 35), (30, 29, 35, 36), (27, 26, 32, 33), (26, 28, 34, 32)])
me_cube_010.materials.append(mat_concretewall)
me_cube_010.materials.append(mat_concretemarking)
me_cube_010.use_remesh_preserve_volume = False
me_cube_010.use_remesh_preserve_attributes = False
me_cube_010.use_mirror_vertex_groups = False
me_cube_010.update()
me_cube_009 = bpy.data.meshes.new('Cube.009')
me_cube_009.from_pydata([(-0.956, 1.015, -0.03964), (0.956, 1.015, -0.03964), (0.0, -0.7851, 0.04546), (0.0, 1.931, 0.2), (-0.956, -0.7851, 0.04546), (-0.956, 2.649, 0.2), (-0.956, 0.5357, -0.0962), (0.956, 2.649, 0.2), (0.956, -0.7851, 0.04546), (0.956, 0.5357, -0.0962), (0.0, -2.107, 0.2361), (0.0, -1.035, -0.09508), (0.956, -2.107, 0.2361), (-0.956, -2.107, 0.2361), (0.956, -1.035, -0.09508), (-0.956, -1.035, -0.09508)], [], [(13, 5, 0, 4), (4, 0, 6, 15), (7, 12, 8, 1), (10, 13, 4, 2), (12, 10, 2, 8), (8, 2, 11, 14), (12, 7, 3, 10), (10, 3, 5, 13), (2, 4, 15, 11), (1, 8, 14, 9), (5, 3, 7), (7, 5, 0, 1), (9, 1, 0, 6), (9, 14, 11, 15, 6), (0, 5, 7, 1, 9, 6)])
me_cube_009.materials.append(mat_concretewall)
me_cube_009.materials.append(mat_concretemarking)
me_cube_009.use_remesh_preserve_volume = False
me_cube_009.use_remesh_preserve_attributes = False
me_cube_009.use_mirror_vertex_groups = False
me_cube_009.update()
me_cube_008 = bpy.data.meshes.new('Cube.008')
me_cube_008.from_pydata([(-0.956, -0.1244, -0.03964), (0.0, 0.4029, -0.03964), (0.956, -0.1244, -0.03964), (0.0, -2.594, 0.06459), (0.0, -0.1244, -0.2752), (0.0, -0.02818, 0.2), (-0.956, -2.594, 0.06459), (-0.956, -0.02818, 0.2), (-0.956, 0.4029, -0.03964), (-0.956, -0.1244, -0.2752), (0.0, 0.6957, 0.09444), (0.956, 0.4029, -0.03964), (0.0, 1.141, -0.3118), (0.956, -0.02818, 0.2), (0.956, -2.594, 0.06459), (0.956, -0.1244, -0.2752), (0.0, -2.01, 0.2361), (0.0, -2.442, -0.1737), (0.956, -2.01, 0.2361), (0.956, 0.6957, 0.09444), (-0.956, 0.6957, 0.09444), (-0.956, -2.01, 0.2361), (0.956, -2.442, -0.1737), (0.956, 1.141, -0.3118), (-0.956, 1.141, -0.3118), (-0.956, -2.442, -0.1737), (0.0, 2.012, -0.03964), (-0.956, 2.012, -0.03964), (0.956, 2.012, -0.03964), (0.0, 2.183, -0.2468), (0.956, 2.183, -0.2468), (-0.956, 2.183, -0.2468), (0.0, 3.459, 0.1657), (-0.956, 3.459, 0.1657), (0.956, 3.459, 0.1657), (0.0, 2.426, -0.1716), (0.956, 2.426, -0.1716), (-0.956, 2.426, -0.1716), (0.0, -0.6854, -0.3226), (-0.956, -0.6854, -0.3226), (0.956, -0.6854, -0.3226), (0.0, -3.003, -0.5374), (0.956, -3.003, -0.5374), (-0.956, -3.003, -0.5374)], [], [(7, 20, 8, 0), (21, 7, 0, 6), (6, 0, 9, 25), (10, 19, 11, 1), (20, 10, 1, 8), (11, 23, 30, 28), (13, 18, 14, 2), (19, 13, 2, 11), (11, 2, 15, 23), (16, 21, 6, 3), (18, 16, 3, 14), (14, 3, 17, 22), (9, 24, 12, 4), (22, 17, 41, 42), (25, 9, 39, 43), (13, 19, 10, 5), (18, 13, 5, 16), (16, 5, 7, 21), (5, 10, 20, 7), (4, 12, 23, 15), (3, 6, 25, 17), (2, 14, 22, 15), (24, 8, 27, 31), (0, 8, 24, 9), (28, 30, 36, 34), (31, 27, 33, 37), (12, 24, 31, 29), (23, 12, 29, 30), (8, 1, 26, 27), (1, 11, 28, 26), (33, 32, 35, 37), (32, 34, 36, 35), (29, 31, 37, 35), (30, 29, 35, 36), (27, 26, 32, 33), (26, 28, 34, 32), (43, 39, 38, 41), (41, 38, 40, 42), (17, 25, 43, 41), (15, 22, 42, 40), (4, 15, 40, 38), (9, 4, 38, 39)])
me_cube_008.materials.append(mat_concretewall)
me_cube_008.materials.append(mat_concretemarking)
me_cube_008.use_remesh_preserve_volume = False
me_cube_008.use_remesh_preserve_attributes = False
me_cube_008.use_mirror_vertex_groups = False
me_cube_008.update()
me_cube_007 = bpy.data.meshes.new('Cube.007')
me_cube_007.from_pydata([(-0.956, -0.1244, -0.03964), (0.0, 0.4029, -0.03964), (0.956, -0.1244, -0.03964), (0.0, -2.594, 0.06459), (0.0, -0.1244, -0.2625), (0.0, -0.02818, 0.3901), (-0.956, -2.594, 0.06459), (-0.956, -0.02818, 0.3901), (-0.956, 0.4029, -0.03964), (-0.956, -0.1244, -0.2625), (0.0, 0.6957, 0.09444), (0.956, 0.4029, -0.03964), (0.0, 1.141, -0.3118), (0.956, -0.02818, 0.3901), (0.956, -2.594, 0.06459), (0.956, -0.1244, -0.2625), (0.0, -2.474, 0.1683), (0.0, -2.442, -0.1737), (0.956, -2.474, 0.1683), (0.956, 0.6957, 0.09444), (-0.956, 0.6957, 0.09444), (-0.956, -2.474, 0.1683), (0.956, -2.442, -0.1737), (0.956, 1.141, -0.3118), (-0.956, 1.141, -0.3118), (-0.956, -2.442, -0.1737), (0.0, 2.012, -0.03964), (-0.956, 2.012, -0.03964), (0.956, 2.012, -0.03964), (0.0, 2.183, -0.2468), (0.956, 2.183, -0.2468), (-0.956, 2.183, -0.2468), (0.0, 2.618, -0.09963), (-0.956, 2.618, -0.09963), (0.956, 2.618, -0.09963), (0.0, 2.426, -0.3013), (0.956, 2.426, -0.3013), (-0.956, 2.426, -0.3013)], [], [(7, 20, 8, 0), (21, 7, 0, 6), (6, 0, 9, 25), (10, 19, 11, 1), (20, 10, 1, 8), (11, 23, 30, 28), (13, 18, 14, 2), (19, 13, 2, 11), (11, 2, 15, 23), (16, 21, 6, 3), (18, 16, 3, 14), (14, 3, 17, 22), (9, 24, 12, 4), (25, 9, 4, 17), (17, 4, 15, 22), (13, 19, 10, 5), (18, 13, 5, 16), (16, 5, 7, 21), (5, 10, 20, 7), (4, 12, 23, 15), (3, 6, 25, 17), (2, 14, 22, 15), (24, 8, 27, 31), (0, 8, 24, 9), (28, 30, 36, 34), (31, 27, 33, 37), (12, 24, 31, 29), (23, 12, 29, 30), (8, 1, 26, 27), (1, 11, 28, 26), (33, 32, 35, 37), (32, 34, 36, 35), (29, 31, 37, 35), (30, 29, 35, 36), (27, 26, 32, 33), (26, 28, 34, 32)])
me_cube_007.materials.append(mat_concretewall)
me_cube_007.materials.append(mat_concretemarking)
me_cube_007.use_remesh_preserve_volume = False
me_cube_007.use_remesh_preserve_attributes = False
me_cube_007.use_mirror_vertex_groups = False
me_cube_007.update()
me_cube_006 = bpy.data.meshes.new('Cube.006')
me_cube_006.from_pydata([(-0.956, -0.1244, -0.03964), (0.0, 2.595, -0.03964), (0.956, -0.1244, -0.03964), (0.0, -4.244, -0.03964), (0.0, -0.1244, -0.1737), (0.0, -0.8644, 0.104), (-0.956, -4.244, -0.03964), (-0.956, -0.8644, 0.104), (-0.956, 2.595, -0.03964), (-0.956, -0.1244, -0.1737), (0.0, 0.6629, 0.09444), (0.956, 2.595, -0.03964), (0.0, 2.193, -0.2035), (0.956, -0.8644, 0.104), (0.956, -4.244, -0.03964), (0.956, -0.1244, -0.1737), (0.0, -3.348, 0.09444), (0.0, -3.343, -0.1737), (0.956, -3.348, 0.09444), (0.956, 0.6629, 0.09444), (-0.956, 0.6629, 0.09444), (-0.956, -3.348, 0.09444), (0.956, -3.343, -0.1737), (0.956, 2.193, -0.2035), (-0.956, 2.193, -0.2035), (-0.956, -3.343, -0.1737), (0.0, 0.6136, 0.3856), (-0.956, 0.6136, 0.3856), (0.956, 0.6136, 0.3856), (0.0, -1.783, 0.2363), (0.956, -1.783, 0.2363), (-0.956, -1.783, 0.2363)], [], [(7, 20, 8, 0), (21, 7, 0, 6), (6, 0, 9, 25), (10, 19, 11, 1), (20, 10, 1, 8), (8, 1, 12, 24), (13, 18, 14, 2), (19, 13, 2, 11), (11, 2, 15, 23), (16, 21, 6, 3), (18, 16, 3, 14), (14, 3, 17, 22), (9, 24, 12, 4), (25, 9, 4, 17), (17, 4, 15, 22), (13, 19, 10, 5), (21, 16, 29, 31), (18, 13, 28, 30), (5, 10, 20, 7), (4, 12, 23, 15), (3, 6, 25, 17), (2, 14, 22, 15), (1, 11, 23, 12), (0, 8, 24, 9), (30, 28, 26, 29), (29, 26, 27, 31), (16, 18, 30, 29), (7, 21, 31, 27), (5, 7, 27, 26), (13, 5, 26, 28)])
me_cube_006.materials.append(mat_concretewall)
me_cube_006.materials.append(mat_concretemarking)
me_cube_006.use_remesh_preserve_volume = False
me_cube_006.use_remesh_preserve_attributes = False
me_cube_006.use_mirror_vertex_groups = False
me_cube_006.update()
me_cube_005 = bpy.data.meshes.new('Cube.005')
me_cube_005.from_pydata([(-0.956, -0.1244, -0.03964), (0.0, 1.297, -0.03964), (0.956, -0.1244, -0.03964), (0.0, -3.333, -0.03964), (0.0, -0.1244, -0.1737), (0.0, -0.1244, 0.2211), (-0.956, -3.333, -0.03964), (-0.956, -0.1244, 0.2211), (-0.956, 1.297, -0.03964), (-0.956, -0.1244, -0.1737), (0.0, 2.193, 0.09444), (0.956, 1.297, -0.03964), (0.0, 2.193, -0.1737), (0.956, -0.1244, 0.2211), (0.956, -3.333, -0.03964), (0.956, -0.1244, -0.1737), (0.0, -2.442, 0.09444), (0.0, -2.442, -0.1737), (0.956, -2.442, 0.09444), (0.956, 2.193, 0.09444), (-0.956, 2.193, 0.09444), (-0.956, -2.442, 0.09444), (0.956, -2.442, -0.1737), (0.956, 2.193, -0.1737), (-0.956, 2.193, -0.1737), (-0.956, -2.442, -0.1737), (0.0, 0.6136, 0.3856), (-0.956, 0.6136, 0.3856), (0.956, 0.6136, 0.3856), (0.0, -1.783, 0.2363), (0.956, -1.783, 0.2363), (-0.956, -1.783, 0.2363)], [], [(7, 20, 8, 0), (21, 7, 0, 6), (6, 0, 9, 25), (10, 19, 11, 1), (20, 10, 1, 8), (8, 1, 12, 24), (13, 18, 14, 2), (19, 13, 2, 11), (11, 2, 15, 23), (16, 21, 6, 3), (18, 16, 3, 14), (14, 3, 17, 22), (9, 24, 12, 4), (25, 9, 4, 17), (17, 4, 15, 22), (13, 19, 10, 5), (21, 16, 29, 31), (18, 13, 28, 30), (5, 10, 20, 7), (4, 12, 23, 15), (3, 6, 25, 17), (2, 14, 22, 15), (1, 11, 23, 12), (0, 8, 24, 9), (30, 28, 26, 29), (29, 26, 27, 31), (16, 18, 30, 29), (7, 21, 31, 27), (5, 7, 27, 26), (13, 5, 26, 28)])
me_cube_005.materials.append(mat_concretewall)
me_cube_005.materials.append(mat_concretemarking)
me_cube_005.use_remesh_preserve_volume = False
me_cube_005.use_remesh_preserve_attributes = False
me_cube_005.use_mirror_vertex_groups = False
me_cube_005.update()
me_cube_004 = bpy.data.meshes.new('Cube.004')
me_cube_004.from_pydata([(-0.956, -0.1244, -0.03964), (0.0, 2.836, -0.03964), (0.956, -0.1244, -0.03964), (0.0, -2.594, 0.06459), (0.0, -0.1244, -0.2625), (0.0, 1.183, 0.02942), (-0.956, -2.594, 0.06459), (-0.956, 1.183, 0.02942), (-0.956, 2.836, -0.03964), (-0.956, -0.1244, -0.2625), (0.0, 2.193, 0.09444), (0.956, 2.836, -0.03964), (0.0, 1.141, -0.3118), (0.956, 1.183, 0.02942), (0.956, -2.594, 0.06459), (0.956, -0.1244, -0.2625), (0.0, -2.474, 0.1683), (0.0, -2.442, -0.1737), (0.956, -2.474, 0.1683), (0.956, 2.193, 0.09444), (-0.956, 2.193, 0.09444), (-0.956, -2.474, 0.1683), (0.956, -2.442, -0.1737), (0.956, 1.141, -0.3118), (-0.956, 1.141, -0.3118), (-0.956, -2.442, -0.1737), (0.0, 3.982, -0.03964), (-0.956, 3.982, -0.03964), (0.956, 3.982, -0.03964), (0.0, 2.183, -0.2468), (0.956, 2.183, -0.2468), (-0.956, 2.183, -0.2468), (0.0, 5.245, -0.2304), (-0.956, 5.245, -0.2304), (0.956, 5.245, -0.2304), (0.0, 3.082, -0.4321), (0.956, 3.082, -0.4321), (-0.956, 3.082, -0.4321)], [], [(7, 20, 8, 0), (21, 7, 0, 6), (6, 0, 9, 25), (10, 19, 11, 1), (20, 10, 1, 8), (11, 23, 30, 28), (13, 18, 14, 2), (19, 13, 2, 11), (11, 2, 15, 23), (16, 21, 6, 3), (18, 16, 3, 14), (14, 3, 17, 22), (9, 24, 12, 4), (25, 9, 4, 17), (17, 4, 15, 22), (13, 19, 10, 5), (18, 13, 5, 16), (16, 5, 7, 21), (5, 10, 20, 7), (4, 12, 23, 15), (3, 6, 25, 17), (2, 14, 22, 15), (24, 8, 27, 31), (0, 8, 24, 9), (28, 30, 36, 34), (31, 27, 33, 37), (12, 24, 31, 29), (23, 12, 29, 30), (8, 1, 26, 27), (1, 11, 28, 26), (33, 32, 35, 37), (32, 34, 36, 35), (29, 31, 37, 35), (30, 29, 35, 36), (27, 26, 32, 33), (26, 28, 34, 32)])
me_cube_004.materials.append(mat_concretewall)
me_cube_004.materials.append(mat_concretemarking)
me_cube_004.use_remesh_preserve_volume = False
me_cube_004.use_remesh_preserve_attributes = False
me_cube_004.use_mirror_vertex_groups = False
me_cube_004.update()
me_cube_003 = bpy.data.meshes.new('Cube.003')
me_cube_003.from_pydata([(-0.956, -0.1244, -0.03964), (0.0, 2.836, -0.03964), (0.956, -0.1244, -0.03964), (0.0, -2.594, 0.06459), (0.0, -0.1244, -0.05496), (0.0, 1.183, 0.02942), (-0.956, -2.594, 0.06459), (-0.956, 1.183, 0.02942), (-0.956, 2.836, -0.03964), (-0.956, -0.1244, -0.05496), (0.0, 2.193, 0.09444), (0.956, 2.836, -0.03964), (0.0, 2.193, -0.1802), (0.956, 1.183, 0.02942), (0.956, -2.594, 0.06459), (0.956, -0.1244, -0.05496), (0.0, -2.474, 0.1683), (0.0, -2.442, -0.1737), (0.956, -2.474, 0.1683), (0.956, 2.193, 0.09444), (-0.956, 2.193, 0.09444), (-0.956, -2.474, 0.1683), (0.956, -2.442, -0.1737), (0.956, 2.193, -0.1802), (-0.956, 2.193, -0.1802), (-0.956, -2.442, -0.1737)], [], [(7, 20, 8, 0), (21, 7, 0, 6), (6, 0, 9, 25), (10, 19, 11, 1), (20, 10, 1, 8), (8, 1, 12, 24), (13, 18, 14, 2), (19, 13, 2, 11), (11, 2, 15, 23), (16, 21, 6, 3), (18, 16, 3, 14), (14, 3, 17, 22), (9, 24, 12, 4), (25, 9, 4, 17), (17, 4, 15, 22), (13, 19, 10, 5), (18, 13, 5, 16), (16, 5, 7, 21), (5, 10, 20, 7), (4, 12, 23, 15), (3, 6, 25, 17), (2, 14, 22, 15), (1, 11, 23, 12), (0, 8, 24, 9)])
me_cube_003.materials.append(mat_concretewall)
me_cube_003.materials.append(mat_concretemarking)
me_cube_003.use_remesh_preserve_volume = False
me_cube_003.use_remesh_preserve_attributes = False
me_cube_003.use_mirror_vertex_groups = False
me_cube_003.update()
me_cube_002 = bpy.data.meshes.new('Cube.002')
me_cube_002.from_pydata([(-0.956, -0.1244, -0.03964), (0.0, 1.297, -0.03964), (0.956, -0.1244, -0.03964), (0.0, -2.442, -0.03964), (0.0, -0.1244, -0.1737), (0.0, -0.1244, 0.2211), (-0.956, -2.442, -0.03964), (-0.956, -0.1244, 0.2211), (-0.956, 1.297, -0.03964), (-0.956, -0.1244, -0.1737), (0.0, 2.193, 0.09444), (0.956, 1.297, -0.03964), (0.0, 2.193, -0.1737), (0.956, -0.1244, 0.2211), (0.956, -2.442, -0.03964), (0.956, -0.1244, -0.1737), (0.0, -2.442, 0.09444), (0.0, -2.442, -0.1737), (0.956, -2.442, 0.09444), (0.956, 2.193, 0.09444), (-0.956, 2.193, 0.09444), (-0.956, -2.442, 0.09444), (0.956, -2.442, -0.1737), (0.956, 2.193, -0.1737), (-0.956, 2.193, -0.1737), (-0.956, -2.442, -0.1737)], [], [(7, 20, 8, 0), (21, 7, 0, 6), (6, 0, 9, 25), (10, 19, 11, 1), (20, 10, 1, 8), (8, 1, 12, 24), (13, 18, 14, 2), (19, 13, 2, 11), (11, 2, 15, 23), (16, 21, 6, 3), (18, 16, 3, 14), (14, 3, 17, 22), (9, 24, 12, 4), (25, 9, 4, 17), (17, 4, 15, 22), (13, 19, 10, 5), (18, 13, 5, 16), (16, 5, 7, 21), (5, 10, 20, 7), (4, 12, 23, 15), (3, 6, 25, 17), (2, 14, 22, 15), (1, 11, 23, 12), (0, 8, 24, 9)])
me_cube_002.materials.append(mat_concretewall)
me_cube_002.materials.append(mat_concretemarking)
me_cube_002.use_remesh_preserve_volume = False
me_cube_002.use_remesh_preserve_attributes = False
me_cube_002.use_mirror_vertex_groups = False
me_cube_002.update()
me_cube = bpy.data.meshes.new('Cube')
me_cube.from_pydata([(1.0, 1.686, -1.0), (1.0, -1.0, -1.269), (-1.0, -1.0, -1.269), (-1.0, 1.686, -1.0), (1.0, 1.0, 1.0), (1.0, -1.0, 1.277), (-1.0, -1.0, 1.277), (-1.0, 1.0, 1.0), (1.0, 1.0, 0.0), (-1.0, 1.0, 0.0), (1.0, 0.5169, 0.5), (-1.0, 0.5169, 0.5), (1.0, 0.4287, -0.5), (-1.0, 0.4287, -0.5), (1.0, 1.0, 1.277), (1.0, 10.82, 0.8249), (-1.0, 10.82, 0.8249), (1.0, 10.82, 1.277), (1.0, 21.52, 1.073), (-1.0, 21.52, 1.073), (1.0, 21.52, 1.277), (-1.0, 31.48, 1.277), (1.0, 27.97, 0.9237), (-1.0, 27.97, 0.9237), (1.0, 29.43, 1.277), (1.0, 31.48, 1.277), (1.0, 30.28, 0.4882), (-1.0, 30.28, 0.4882), (1.0, 28.79, -0.1631), (-1.0, 29.46, -0.1631), (1.0, 29.93, -0.9826), (-1.0, 29.93, -0.9826), (1.0, 7.955, -1.269), (1.0, 7.955, -0.9411), (-1.0, 7.955, -0.9411), (1.0, 18.88, -1.088), (-1.0, 18.88, -1.088), (1.0, 31.48, -1.262), (-1.0, 31.48, -1.262), (1.0, 26.38, -0.8946), (-1.0, 26.38, -0.8946), (1.0, 0.3429, -1.269), (1.0, -1.0, 0.0), (1.0, -5.364e-07, 1.277), (1.0, 5.911, 1.277), (1.0, 16.17, 1.277), (1.0, 10.82, 1.051), (1.0, 5.911, 0.9125), (1.0, 25.47, 1.277), (1.0, 21.52, 1.175), (1.0, 16.17, 0.9491), (1.0, 30.45, 1.277), (1.0, 28.7, 1.1), (1.0, 24.74, 0.9985), (1.0, 31.48, 1.139), (1.0, 29.73, 0.9618), (1.0, 29.13, 0.7059), (1.0, 31.48, 0.7441), (1.0, 30.86, 0.6114), (1.0, 29.37, 0.1625), (1.0, 29.97, -0.1631), (1.0, 29.19, -0.5729), (1.0, 31.48, -0.5729), (1.0, 18.88, -1.264), (1.0, 13.42, -1.269), (1.0, 31.03, -1.122), (1.0, 22.63, -1.269), (1.0, 5.911, 1.095), (1.0, 16.17, 1.113), (1.0, 25.11, 1.138), (1.0, 30.09, 1.12), (1.0, 30.31, 0.725), (1.0, 30.65, 0.3253), (1.0, -0.3286, -1.269), (1.0, -1.0, 0.5), (1.0, -0.5, 1.277), (1.0, 3.456, 1.277), (1.0, 1.0, 1.069), (1.0, 13.5, 1.277), (1.0, 10.82, 0.938), (1.0, 8.367, 0.8687), (1.0, 23.49, 1.277), (1.0, 21.52, 1.124), (1.0, 18.84, 1.011), (1.0, 29.94, 1.277), (1.0, 28.34, 1.012), (1.0, 26.36, 0.9611), (1.0, 31.48, 1.069), (1.0, 30.72, 1.055), (1.0, 29.7, 0.597), (1.0, 31.48, 0.872), (1.0, 29.07, -0.0003055), (1.0, 30.73, -0.1631), (1.0, 29.56, -0.7777), (1.0, 31.48, -0.368), (1.0, 16.15, -1.269), (1.0, 31.0, -1.192), (1.0, 24.5, -1.269), (1.0, 1.014, -1.0), (1.0, -1.0, -0.5), (1.0, 0.5, 1.0), (1.0, 0.5, 1.277), (1.0, 8.367, 1.277), (1.0, 18.84, 1.277), (1.0, 10.82, 1.164), (1.0, 3.456, 0.9562), (1.0, 27.45, 1.277), (1.0, 21.52, 1.226), (1.0, 13.5, 0.887), (1.0, 30.97, 1.277), (1.0, 29.06, 1.189), (1.0, 23.13, 1.036), (1.0, 31.48, 1.208), (1.0, 28.85, 0.9427), (1.0, 28.55, 0.8148), (1.0, 31.48, 0.6161), (1.0, 30.58, 0.4882), (1.0, 29.82, 0.3253), (1.0, 29.21, -0.1631), (1.0, 28.82, -0.368), (1.0, 31.48, -0.7777), (1.0, 30.32, -0.9826), (1.0, 1.686, -1.067), (1.0, 7.955, -1.023), (1.0, 18.88, -1.133), (1.0, 10.69, -1.269), (1.0, 26.38, -0.9882), (1.0, 29.81, -1.052), (1.0, 8.367, 1.073), (1.0, 3.456, 1.117), (1.0, 5.911, 1.186), (1.0, 5.911, 1.004), (1.0, 18.84, 1.144), (1.0, 13.5, 1.082), (1.0, 16.17, 1.195), (1.0, 16.17, 1.031), (1.0, 26.9, 1.119), (1.0, 23.31, 1.157), (1.0, 25.29, 1.208), (1.0, 24.93, 1.068), (1.0, 30.79, 1.129), (1.0, 29.4, 1.11), (1.0, 30.27, 1.198), (1.0, 29.91, 1.041), (1.0, 30.59, 0.6066), (1.0, 30.02, 0.8434), (1.0, 30.89, 0.7345), (1.0, 29.72, 0.7155), (1.0, 30.82, 0.1625), (1.0, 29.9, 0.1625), (1.0, 29.77, -0.5729), (1.0, 13.42, -1.078), (1.0, 8.367, 0.9708), (1.0, 18.84, 1.078), (1.0, 26.63, 1.04), (1.0, 30.15, 0.6018), (1.0, 29.55, -0.0003055), (1.0, 30.04, -0.7777), (1.0, 8.367, 1.175), (1.0, 3.456, 1.197), (1.0, 3.456, 1.036), (1.0, 18.84, 1.211), (1.0, 13.5, 1.18), (1.0, 13.5, 0.9846), (1.0, 27.18, 1.198), (1.0, 23.4, 1.217), (1.0, 23.22, 1.096), (1.0, 30.88, 1.203), (1.0, 29.67, 1.194), (1.0, 29.12, 1.026), (1.0, 30.75, 0.8577), (1.0, 29.28, 0.8291), (1.0, 30.84, -0.0003055), (1.0, 30.24, 0.3253), (1.0, 30.82, -0.368), (1.0, 29.49, -0.368), (1.0, 16.15, -1.106), (1.0, 10.69, -1.051), (1.0, 30.22, -1.052), (1.0, 0.6289, -0.852), (1.0, 0.2377, 0.852), (1.0, 0.2377, -1.05e-09), (1.0, -0.03796, 0.426), (1.0, -0.0883, -0.426), (-1.0, 5.911, 0.9125), (-1.0, 1.0, 1.069), (-1.0, 16.17, 1.277), (-1.0, 16.17, 0.9491), (-1.0, 25.47, 1.277), (-1.0, 24.74, 0.9985), (-1.0, 0.5, 1.0), (-1.0, 3.456, 0.9562), (-1.0, 18.84, 1.277), (-1.0, 13.5, 0.887), (-1.0, 10.82, 0.938), (-1.0, 23.13, 1.036), (-1.0, 21.52, 1.124), (-1.0, 30.97, 1.277), (-1.0, 28.85, 0.9427), (-1.0, 28.34, 1.012), (-1.0, 8.367, 0.8687), (-1.0, 13.5, 1.277), (-1.0, 18.84, 1.011), (-1.0, 23.49, 1.277), (-1.0, 26.36, 0.9611), (-1.0, 0.5, 1.032), (-1.0, 26.63, 1.04), (-1.0, 28.86, 1.002), (-1.0, 29.05, 0.8898), (-1.0, 30.59, 0.4786), (-1.0, 30.32, -0.9826), (-0.8637, -0.8962, -0.7762), (-0.8637, 0.4778, -0.7762), (-0.8637, -0.8962, 0.8795), (-0.8637, 0.127, 0.05165), (-0.8637, -0.1202, 0.4656), (-0.8637, -0.1653, -0.3623), (-1.0, 1.014, -1.0), (-0.8912, 0.5631, -0.8213), (-1.0, 18.88, -1.178), (-1.0, 30.22, -1.052), (-1.0, 7.955, -1.023), (-1.0, 26.38, -0.9882), (-1.0, 1.524, -1.067)], [(197, 21)], [(6, 201, 186), (1, 99, 42, 74, 5, 6, 2), (194, 6, 21, 196), (152, 80, 15, 79), (6, 192, 21), (6, 186, 192), (153, 83, 18, 82), (14, 76, 44, 102, 17), (4, 7, 16, 15, 80, 47, 105), (7, 191, 184, 200, 16), (154, 86, 22, 85), (17, 78, 45, 103, 20), (15, 16, 19, 18, 83, 50, 108), (16, 193, 187, 202, 19), (109, 167, 112, 25), (20, 81, 48, 106, 24), (18, 19, 23, 22, 86, 53, 111), (19, 195, 189, 204, 23), (25, 172, 92), (25, 58, 72), (25, 148, 172), (155, 89, 26, 116), (146, 71, 144, 58), (156, 91, 28, 118), (23, 198, 208), (25, 92, 174, 94), (157, 93, 30, 121), (40, 39, 30, 31), (60, 118, 175), (37, 97, 66), (219, 36, 40, 222), (60, 175, 150), (3, 0, 33, 34), (158, 128, 46, 104), (159, 129, 67, 130), (160, 105, 47, 131), (12, 8, 183), (161, 132, 49, 107), (162, 133, 68, 134), (163, 108, 50, 135), (164, 136, 52, 110), (165, 137, 69, 138), (166, 111, 53, 139), (167, 140, 54, 112), (168, 141, 70, 142), (169, 113, 55, 143), (170, 145, 71, 146), (171, 114, 56, 147), (173, 117, 59, 149), (175, 119, 61, 150), (63, 37, 66), (21, 20, 24), (128, 152, 79, 46), (67, 131, 152, 128), (131, 47, 80, 152), (132, 153, 82, 49), (68, 135, 153, 132), (135, 50, 83, 153), (136, 154, 85, 52), (69, 139, 154, 136), (139, 53, 86, 154), (144, 155, 116, 58), (71, 147, 155, 144), (147, 56, 89, 155), (149, 59, 91, 156), (150, 61, 93, 157), (178, 127, 65), (124, 63, 66), (102, 158, 104, 17), (44, 130, 158, 102), (130, 67, 128, 158), (76, 159, 130, 44), (129, 160, 131, 67), (101, 14, 6, 5, 75, 43), (77, 4, 105, 160), (100, 43, 180), (8, 181, 183), (103, 161, 107, 20), (45, 134, 161, 103), (134, 68, 132, 161), (78, 162, 134, 45), (17, 104, 162, 78), (104, 46, 133, 162), (133, 163, 135, 68), (46, 79, 163, 133), (79, 15, 108, 163), (106, 164, 110, 24), (48, 138, 164, 106), (138, 69, 136, 164), (81, 165, 138, 48), (20, 107, 165, 81), (107, 49, 137, 165), (137, 166, 139, 69), (49, 82, 166, 137), (82, 18, 111, 166), (51, 142, 167, 109), (142, 70, 140, 167), (84, 168, 142, 51), (24, 110, 168, 84), (110, 52, 141, 168), (141, 169, 143, 70), (52, 85, 169, 141), (85, 22, 113, 169), (90, 170, 146, 57), (25, 88, 170, 90), (88, 55, 145, 170), (145, 171, 147, 71), (55, 113, 171, 145), (113, 22, 114, 171), (116, 26, 117, 173), (118, 28, 119, 175), (177, 125, 64, 151), (0, 122, 123, 33), (151, 64, 95, 176), (123, 32, 125, 177), (122, 32, 123), (95, 37, 63), (36, 35, 39, 40), (30, 31, 220, 38, 37, 96, 65, 127), (25, 65, 96), (121, 30, 127, 178), (77, 14, 101), (11, 10, 8, 9), (8, 10, 182, 181), (14, 77, 160, 129), (10, 4, 180, 182), (7, 4, 10, 11), (14, 129, 159), (16, 194, 193), (21, 203, 188), (185, 6, 194), (7, 185, 191), (191, 185, 184), (184, 185, 200), (193, 194, 187), (204, 206, 199, 23), (19, 196, 195), (14, 159, 76), (187, 194, 202), (195, 196, 189), (23, 199, 207, 198), (7, 190, 205, 185), (27, 23, 208, 209), (189, 196, 206, 204), (9, 13, 216, 214), (11, 9, 214, 215), (13, 3, 212, 216), (200, 185, 194, 16), (2, 6, 213, 211), (217, 2, 211, 218), (212, 3, 217, 218), (2, 221, 219), (41, 98, 179), (223, 221, 2), (2, 219, 38), (31, 210, 220), (222, 40, 31, 220), (92, 60, 174), (221, 34, 36, 219), (211, 212, 218), (217, 3, 221, 223), (179, 183, 181, 182, 180, 43, 75, 5, 74, 42, 99, 1, 73, 41), (221, 3, 34), (2, 217, 223), (202, 194, 196, 19), (190, 6, 205), (185, 205, 6), (38, 222, 220), (25, 94, 62, 120), (24, 25, 21), (219, 222, 38), (25, 90, 57, 115), (25, 112, 54, 87), (124, 66, 97), (24, 84, 51, 109, 25), (60, 178, 65), (6, 14, 17), (6, 17, 20, 21, 192, 186, 201), (25, 96, 37), (206, 21, 199), (196, 21, 206), (198, 21, 208), (199, 21, 207), (198, 207, 21), (210, 21, 38, 220), (124, 97, 65, 126), (208, 21, 209), (21, 25, 37, 38), (7, 11, 215, 190), (211, 213, 6, 190, 215, 214, 216, 212), (31, 29, 209, 210), (29, 27, 209), (209, 21, 210), (28, 29, 31, 30, 93, 61, 119), (22, 23, 27, 26, 89, 56, 114), (26, 27, 29, 28, 91, 59, 117), (35, 176, 124), (35, 151, 176), (35, 177, 151), (33, 123, 177, 35), (34, 33, 35, 36), (13, 12, 0, 3), (98, 41, 122), (43, 77, 101), (43, 100, 77), (9, 8, 12, 13), (0, 12, 183, 179), (0, 98, 122), (4, 100, 180), (100, 4, 77), (98, 0, 179), (32, 2, 38, 37), (122, 41, 32), (32, 41, 73, 1, 2), (32, 37, 95, 64, 125), (176, 95, 63, 124), (60, 150, 157), (97, 37, 96), (97, 96, 65), (60, 157, 121), (35, 124, 126, 39), (60, 121, 178), (126, 65, 127), (39, 126, 127, 30), (172, 72, 60, 92), (57, 146, 58, 115), (72, 156, 118, 60), (72, 149, 156), (148, 72, 172), (115, 58, 25), (72, 173, 149), (58, 116, 173, 72), (88, 25, 87), (140, 88, 87, 54), (70, 143, 88, 140), (143, 55, 88), (25, 72, 148), (120, 65, 25), (62, 65, 120), (94, 174, 65, 62), (174, 60, 65)])
me_cube.polygons.foreach_set('material_index', [0, 0, 0, 1, 0, 0, 1, 0, 0, 0, 1, 0, 0, 0, 0, 0, 0, 0, 0, 0, 0, 1, 0, 1, 1, 0, 1, 0, 0, 0, 1, 0, 0, 0, 0, 1, 1, 0, 0, 1, 0, 0, 1, 0, 0, 0, 0, 1, 1, 1, 0, 0, 0, 0, 1, 0, 0, 1, 0, 0, 1, 0, 0, 1, 1, 1, 0, 0, 0, 0, 0, 0, 0, 0, 1, 0, 1, 0, 0, 0, 0, 0, 0, 0, 0, 1, 0, 0, 0, 0, 0, 0, 0, 0, 1, 0, 0, 0, 0, 0, 0, 0, 1, 0, 0, 0, 0, 0, 1, 1, 1, 0, 1, 0, 0, 0, 0, 0, 0, 0, 1, 0, 0, 1, 0, 1, 0, 0, 1, 0, 0, 1, 1, 1, 1, 1, 1, 0, 1, 1, 1, 1, 1, 1, 1, 1, 1, 1, 0, 0, 1, 0, 0, 0, 0, 1, 1, 0, 1, 0, 1, 0, 1, 0, 1, 0, 0, 0, 0, 0, 0, 0, 0, 0, 0, 0, 0, 0, 0, 0, 0, 0, 0, 0, 0, 0, 0, 0, 1, 0, 1, 1, 0, 0, 0, 0, 1, 1, 1, 1, 0, 0, 0, 0, 0, 0, 1, 1, 1, 1, 1, 0, 0, 0, 0, 0, 0, 0, 0, 0, 1, 0, 0, 1, 0, 0, 0, 0, 0, 0, 0, 0, 0, 0, 0, 0, 0, 0, 0, 0, 0])
me_cube.materials.append(mat_concretewall)
me_cube.materials.append(mat_concretemarking)
me_cube.use_remesh_preserve_volume = False
me_cube.use_remesh_preserve_attributes = False
me_cube.use_mirror_vertex_groups = False
me_cube.update()

# ---- objects
ob_cube_040 = bpy.data.objects.new('Cube.040', me_cube_051)
ob_cube_039 = bpy.data.objects.new('Cube.039', me_cube_050)
ob_cube_038 = bpy.data.objects.new('Cube.038', me_cube_049)
ob_cube_037 = bpy.data.objects.new('Cube.037', me_cube_048)
ob_cube_036 = bpy.data.objects.new('Cube.036', me_cube_047)
ob_cube_035 = bpy.data.objects.new('Cube.035', me_cube_046)
ob_cube_034 = bpy.data.objects.new('Cube.034', me_cube_045)
ob_cube_033 = bpy.data.objects.new('Cube.033', me_cube_044)
ob_cube_032 = bpy.data.objects.new('Cube.032', me_cube_043)
ob_cube_031 = bpy.data.objects.new('Cube.031', me_cube_042)
ob_cube_030 = bpy.data.objects.new('Cube.030', me_cube_041)
ob_cube_029 = bpy.data.objects.new('Cube.029', me_cube_040)
ob_cube_028 = bpy.data.objects.new('Cube.028', me_cube_039)
ob_cube_027 = bpy.data.objects.new('Cube.027', me_cube_038)
ob_cube_026 = bpy.data.objects.new('Cube.026', me_cube_037)
ob_cube_025 = bpy.data.objects.new('Cube.025', me_cube_036)
ob_cube_024 = bpy.data.objects.new('Cube.024', me_cube_035)
ob_cube_023 = bpy.data.objects.new('Cube.023', me_cube_034)
ob_cube_022 = bpy.data.objects.new('Cube.022', me_cube_033)
ob_cube_021 = bpy.data.objects.new('Cube.021', me_cube_032)
ob_cube_020 = bpy.data.objects.new('Cube.020', me_cube_031)
ob_cube_019 = bpy.data.objects.new('Cube.019', me_cube_030)
ob_cube_018 = bpy.data.objects.new('Cube.018', me_cube_029)
ob_cube_017 = bpy.data.objects.new('Cube.017', me_cube_028)
ob_cube_016 = bpy.data.objects.new('Cube.016', me_cube_027)
ob_cube_015 = bpy.data.objects.new('Cube.015', me_cube_026)
ob_cube_014 = bpy.data.objects.new('Cube.014', me_cube_025)
ob_cube_013 = bpy.data.objects.new('Cube.013', me_cube_024)
ob_cube_012 = bpy.data.objects.new('Cube.012', me_cube_023)
ob_cube_011 = bpy.data.objects.new('Cube.011', me_cube_022)
ob_cube_010 = bpy.data.objects.new('Cube.010', me_cube_011)
ob_cube_009 = bpy.data.objects.new('Cube.009', me_cube_010)
ob_cube_008 = bpy.data.objects.new('Cube.008', me_cube_009)
ob_cube_007 = bpy.data.objects.new('Cube.007', me_cube_008)
ob_cube_006 = bpy.data.objects.new('Cube.006', me_cube_007)
ob_cube_005 = bpy.data.objects.new('Cube.005', me_cube_006)
ob_cube_004 = bpy.data.objects.new('Cube.004', me_cube_005)
ob_cube_003 = bpy.data.objects.new('Cube.003', me_cube_004)
ob_cube_002 = bpy.data.objects.new('Cube.002', me_cube_003)
ob_cube_001 = bpy.data.objects.new('Cube.001', me_cube_002)
ob_cube = bpy.data.objects.new('Cube', me_cube)
ob_lamp = bpy.data.objects.new('Lamp', light_lamp)
ob_camera = bpy.data.objects.new('Camera', cam_camera)

# ---- transforms, parenting, visibility, modifiers, constraints
ob_cube_040.location = (-0.0002046, -0.5639, 0.01553)
ob_cube_040.rotation_euler = (-2.412, -0.0, 0.0)
ob_cube_040.scale = (0.06204, 0.16, 1.193)
ob_cube_040.lock_rotations_4d = False
ob_cube_040.empty_display_type = 'ARROWS'
ob_cube_040.lineart.crease_threshold = 0.0
ob_cube_039.location = (-0.0002051, -0.991, 0.1435)
ob_cube_039.rotation_euler = (4.374, 3.57e-06, 1.524e-06)
ob_cube_039.scale = (0.04585, 0.1023, 0.7627)
ob_cube_039.lock_rotations_4d = False
ob_cube_039.empty_display_type = 'ARROWS'
ob_cube_039.lineart.crease_threshold = 0.0
ob_cube_038.location = (-0.0002042, -1.12, 0.1768)
ob_cube_038.rotation_euler = (1.904, 3.142, -3.142)
ob_cube_038.scale = (0.05263, 0.1156, 1.39)
ob_cube_038.lock_rotations_4d = False
ob_cube_038.empty_display_type = 'ARROWS'
ob_cube_038.lineart.crease_threshold = 0.0
ob_cube_037.location = (-0.0002046, 0.03015, 0.2583)
ob_cube_037.rotation_euler = (-1.828, -0.0, 0.0)
ob_cube_037.scale = (0.06732, 0.1325, 0.9885)
ob_cube_037.lock_rotations_4d = False
ob_cube_037.empty_display_type = 'ARROWS'
ob_cube_037.lineart.crease_threshold = 0.0
ob_cube_036.location = (-0.0002051, -0.3137, -0.1331)
ob_cube_036.rotation_euler = (2.565, 6.374e-07, -3.828e-06)
ob_cube_036.scale = (0.05087, 0.1023, 0.7627)
ob_cube_036.lock_rotations_4d = False
ob_cube_036.empty_display_type = 'ARROWS'
ob_cube_036.lineart.crease_threshold = 0.0
ob_cube_035.location = (-0.0002049, 0.3994, -0.004189)
ob_cube_035.rotation_euler = (-3.903, 3.142, -3.142)
ob_cube_035.scale = (0.04658, 0.124, 0.9579)
ob_cube_035.lock_rotations_4d = False
ob_cube_035.empty_display_type = 'ARROWS'
ob_cube_035.lineart.crease_threshold = 0.0
ob_cube_034.location = (-0.0002046, 0.6584, 0.05298)
ob_cube_034.rotation_euler = (-1.719e-12, 3.142, -2.384e-07)
ob_cube_034.scale = (0.04795, 0.1374, 1.329)
ob_cube_034.lock_rotations_4d = False
ob_cube_034.empty_display_type = 'ARROWS'
ob_cube_034.lineart.crease_threshold = 0.0
ob_cube_033.location = (-0.0002046, 0.6254, -0.3861)
ob_cube_033.rotation_euler = (1.066, -3.773e-06, -9.117e-07)
ob_cube_033.scale = (0.04976, 0.1057, 0.8437)
ob_cube_033.lock_rotations_4d = False
ob_cube_033.empty_display_type = 'ARROWS'
ob_cube_033.lineart.crease_threshold = 0.0
ob_cube_032.location = (-0.001157, -0.2461, -0.1909)
ob_cube_032.rotation_euler = (-0.8545, -0.0, 0.0)
ob_cube_032.scale = (0.05394, 0.1023, 0.7627)
ob_cube_032.lock_rotations_4d = False
ob_cube_032.empty_display_type = 'ARROWS'
ob_cube_032.lineart.crease_threshold = 0.0
ob_cube_031.location = (-0.0002046, 0.1827, -0.3154)
ob_cube_031.scale = (0.05543, 0.1725, 1.287)
ob_cube_031.lock_rotations_4d = False
ob_cube_031.empty_display_type = 'ARROWS'
ob_cube_031.lineart.crease_threshold = 0.0
ob_cube_030.location = (-0.0002046, -0.01612, 0.05066)
ob_cube_030.rotation_euler = (-1.554, 2.816e-06, 2.671e-06)
ob_cube_030.scale = (0.05636, 0.09549, 0.7122)
ob_cube_030.lock_rotations_4d = False
ob_cube_030.empty_display_type = 'ARROWS'
ob_cube_030.lineart.crease_threshold = 0.0
ob_cube_029.location = (-0.0002046, 0.9982, -0.04884)
ob_cube_029.rotation_euler = (2.793, -0.0, 0.0)
ob_cube_029.scale = (0.05633, 0.1023, 0.7627)
ob_cube_029.lock_rotations_4d = False
ob_cube_029.empty_display_type = 'ARROWS'
ob_cube_029.lineart.crease_threshold = 0.0
ob_cube_028.location = (-0.0002046, 1.018, -0.3861)
ob_cube_028.rotation_euler = (1.066, -3.773e-06, -9.117e-07)
ob_cube_028.scale = (0.05445, 0.1023, 0.7627)
ob_cube_028.lock_rotations_4d = False
ob_cube_028.empty_display_type = 'ARROWS'
ob_cube_028.lineart.crease_threshold = 0.0
ob_cube_027.location = (-0.0002051, 0.8528, -0.7358)
ob_cube_027.rotation_euler = (-3.661e-12, -2.623e-06, 2.861e-06)
ob_cube_027.scale = (0.05588, 0.1023, 0.7627)
ob_cube_027.lock_rotations_4d = False
ob_cube_027.empty_display_type = 'ARROWS'
ob_cube_027.lineart.crease_threshold = 0.0
ob_cube_026.location = (-0.0002046, 0.127, 0.5657)
ob_cube_026.rotation_euler = (-1.719e-12, 3.142, -2.384e-07)
ob_cube_026.scale = (0.05798, 0.1374, 1.024)
ob_cube_026.lock_rotations_4d = False
ob_cube_026.empty_display_type = 'ARROWS'
ob_cube_026.lineart.crease_threshold = 0.0
ob_cube_025.location = (-0.0002046, -0.1204, -0.5547)
ob_cube_025.scale = (0.06036, 0.1023, 0.7627)
ob_cube_025.lock_rotations_4d = False
ob_cube_025.empty_display_type = 'ARROWS'
ob_cube_025.lineart.crease_threshold = 0.0
ob_cube_024.location = (-0.0002046, -0.7161, 0.4517)
ob_cube_024.rotation_euler = (-3.661e-12, -2.623e-06, 2.861e-06)
ob_cube_024.scale = (0.06036, 0.1023, 0.7627)
ob_cube_024.lock_rotations_4d = False
ob_cube_024.empty_display_type = 'ARROWS'
ob_cube_024.lineart.crease_threshold = 0.0
ob_cube_023.location = (-0.0002051, -0.3137, 0.4517)
ob_cube_023.rotation_euler = (-3.661e-12, -2.623e-06, 2.861e-06)
ob_cube_023.scale = (0.06036, 0.1023, 0.7627)
ob_cube_023.lock_rotations_4d = False
ob_cube_023.empty_display_type = 'ARROWS'
ob_cube_023.lineart.crease_threshold = 0.0
ob_cube_022.location = (-0.0002048, 0.2424, -0.5992)
ob_cube_022.rotation_euler = (-1.719e-12, 3.142, -3.142)
ob_cube_022.scale = (0.06036, 0.1023, 0.7627)
ob_cube_022.lock_rotations_4d = False
ob_cube_022.empty_display_type = 'ARROWS'
ob_cube_022.lineart.crease_threshold = 0.0
ob_cube_021.location = (-0.0002048, 0.6448, -0.5992)
ob_cube_021.rotation_euler = (-1.719e-12, 3.142, -3.142)
ob_cube_021.scale = (0.06036, 0.1023, 0.7627)
ob_cube_021.lock_rotations_4d = False
ob_cube_021.empty_display_type = 'ARROWS'
ob_cube_021.lineart.crease_threshold = 0.0
ob_cube_020.location = (-0.0002036, 1.283, 0.6504)
ob_cube_020.rotation_euler = (-1.719e-12, 3.142, -3.142)
ob_cube_020.scale = (0.06036, 0.1023, 0.7627)
ob_cube_020.lock_rotations_4d = False
ob_cube_020.empty_display_type = 'ARROWS'
ob_cube_020.lineart.crease_threshold = 0.0
ob_cube_019.location = (-0.0002039, 1.283, 0.4408)
ob_cube_019.rotation_euler = (-1.719e-12, 3.142, -3.142)
ob_cube_019.scale = (0.06036, 0.1023, 0.7627)
ob_cube_019.lock_rotations_4d = False
ob_cube_019.empty_display_type = 'ARROWS'
ob_cube_019.lineart.crease_threshold = 0.0
ob_cube_018.location = (-0.0002042, 1.283, 0.1796)
ob_cube_018.rotation_euler = (-1.719e-12, 3.142, -3.142)
ob_cube_018.scale = (0.06036, 0.1023, 0.7627)
ob_cube_018.lock_rotations_4d = False
ob_cube_018.empty_display_type = 'ARROWS'
ob_cube_018.lineart.crease_threshold = 0.0
ob_cube_017.location = (-0.0002042, 0.8104, 0.6504)
ob_cube_017.rotation_euler = (-1.719e-12, 3.142, -3.142)
ob_cube_017.scale = (0.06036, 0.1023, 0.7627)
ob_cube_017.lock_rotations_4d = False
ob_cube_017.empty_display_type = 'ARROWS'
ob_cube_017.lineart.crease_threshold = 0.0
ob_cube_016.location = (-0.0002049, 0.2441, 0.6504)
ob_cube_016.rotation_euler = (-1.719e-12, 3.142, -3.142)
ob_cube_016.scale = (0.06036, 0.1023, 0.7627)
ob_cube_016.lock_rotations_4d = False
ob_cube_016.empty_display_type = 'ARROWS'
ob_cube_016.lineart.crease_threshold = 0.0
ob_cube_015.location = (-0.0002046, 1.283, -0.08158)
ob_cube_015.rotation_euler = (-1.719e-12, 3.142, -3.142)
ob_cube_015.scale = (0.06036, 0.1023, 0.7627)
ob_cube_015.lock_rotations_4d = False
ob_cube_015.empty_display_type = 'ARROWS'
ob_cube_015.lineart.crease_threshold = 0.0
ob_cube_014.location = (-0.0002052, 1.283, -0.5782)
ob_cube_014.rotation_euler = (-1.719e-12, 3.142, -3.142)
ob_cube_014.scale = (0.06036, 0.1023, 0.7627)
ob_cube_014.lock_rotations_4d = False
ob_cube_014.empty_display_type = 'ARROWS'
ob_cube_014.lineart.crease_threshold = 0.0
ob_cube_013.location = (-0.0002054, 1.136, -0.6209)
ob_cube_013.rotation_euler = (-1.719e-12, 3.142, -3.142)
ob_cube_013.scale = (0.06036, 0.1023, 0.7627)
ob_cube_013.lock_rotations_4d = False
ob_cube_013.empty_display_type = 'ARROWS'
ob_cube_013.lineart.crease_threshold = 0.0
ob_cube_012.location = (-0.0002048, 0.7999, 0.1796)
ob_cube_012.rotation_euler = (-1.719e-12, 3.142, -3.142)
ob_cube_012.scale = (0.06036, 0.1023, 0.7627)
ob_cube_012.lock_rotations_4d = False
ob_cube_012.empty_display_type = 'ARROWS'
ob_cube_012.lineart.crease_threshold = 0.0
ob_cube_011.location = (-0.0002047, 0.6361, 0.4647)
ob_cube_011.rotation_euler = (-1.719e-12, 3.142, -3.142)
ob_cube_011.scale = (0.06036, 0.1023, 0.7627)
ob_cube_011.lock_rotations_4d = False
ob_cube_011.empty_display_type = 'ARROWS'
ob_cube_011.lineart.crease_threshold = 0.0
ob_cube_010.location = (-0.0002046, -0.6228, -0.5067)
ob_cube_010.scale = (0.06036, 0.1023, 0.7627)
ob_cube_010.lock_rotations_4d = False
ob_cube_010.empty_display_type = 'ARROWS'
ob_cube_010.lineart.crease_threshold = 0.0
ob_cube_009.location = (-0.0002046, -0.7866, -0.2216)
ob_cube_009.scale = (0.06036, 0.1023, 0.7627)
ob_cube_009.lock_rotations_4d = False
ob_cube_009.empty_display_type = 'ARROWS'
ob_cube_009.lineart.crease_threshold = 0.0
ob_cube_008.location = (-0.0002046, -1.123, 0.5789)
ob_cube_008.scale = (0.06036, 0.1023, 0.7627)
ob_cube_008.lock_rotations_4d = False
ob_cube_008.empty_display_type = 'ARROWS'
ob_cube_008.lineart.crease_threshold = 0.0
ob_cube_007.location = (-0.0002046, -1.27, 0.5362)
ob_cube_007.scale = (0.06036, 0.1023, 0.7627)
ob_cube_007.lock_rotations_4d = False
ob_cube_007.empty_display_type = 'ARROWS'
ob_cube_007.lineart.crease_threshold = 0.0
ob_cube_006.location = (-0.0002046, -1.27, 0.03958)
ob_cube_006.scale = (0.06036, 0.1023, 0.7627)
ob_cube_006.lock_rotations_4d = False
ob_cube_006.empty_display_type = 'ARROWS'
ob_cube_006.lineart.crease_threshold = 0.0
ob_cube_005.location = (-0.0002046, -0.2307, -0.6924)
ob_cube_005.scale = (0.06036, 0.1023, 0.7627)
ob_cube_005.lock_rotations_4d = False
ob_cube_005.empty_display_type = 'ARROWS'
ob_cube_005.lineart.crease_threshold = 0.0
ob_cube_004.location = (-0.0002046, -0.7971, -0.6924)
ob_cube_004.scale = (0.06036, 0.1023, 0.7627)
ob_cube_004.lock_rotations_4d = False
ob_cube_004.empty_display_type = 'ARROWS'
ob_cube_004.lineart.crease_threshold = 0.0
ob_cube_003.location = (-0.0002046, -1.27, -0.2216)
ob_cube_003.scale = (0.06036, 0.1023, 0.7627)
ob_cube_003.lock_rotations_4d = False
ob_cube_003.empty_display_type = 'ARROWS'
ob_cube_003.lineart.crease_threshold = 0.0
ob_cube_002.location = (-0.0002046, -1.27, -0.4828)
ob_cube_002.scale = (0.06036, 0.1023, 0.7627)
ob_cube_002.lock_rotations_4d = False
ob_cube_002.empty_display_type = 'ARROWS'
ob_cube_002.lineart.crease_threshold = 0.0
ob_cube_001.location = (-0.0002046, -1.27, -0.6924)
ob_cube_001.scale = (0.06036, 0.1023, 0.7627)
ob_cube_001.lock_rotations_4d = False
ob_cube_001.empty_display_type = 'ARROWS'
ob_cube_001.lineart.crease_threshold = 0.0
ob_cube.location = (-0.0002046, -1.574, -0.0494)
ob_cube.scale = (0.06791, 0.1023, 0.7627)
ob_cube.lock_rotations_4d = False
ob_cube.empty_display_type = 'ARROWS'
ob_cube.lineart.crease_threshold = 0.0
ob_lamp.location = (4.076, 1.005, 5.904)
ob_lamp.rotation_euler = (0.6503, 0.05522, 1.866)
ob_lamp.lock_rotations_4d = False
ob_lamp.empty_display_type = 'ARROWS'
ob_lamp.color = (0.0, 0.0, 0.0, 0.0)
ob_lamp.lineart.crease_threshold = 0.0
ob_camera.location = (7.481, -6.508, 5.344)
ob_camera.rotation_euler = (1.109, 0.01082, 0.8149)
ob_camera.lock_rotations_4d = False
ob_camera.empty_display_type = 'ARROWS'
ob_camera.color = (0.0, 0.0, 0.0, 0.0)
ob_camera.display_type = 'WIRE'
ob_camera.lineart.crease_threshold = 0.0

# ---- collection membership
col_collection_1.objects.link(ob_cube_040)
col_collection_1.objects.link(ob_cube_039)
col_collection_1.objects.link(ob_cube_038)
col_collection_1.objects.link(ob_cube_037)
col_collection_1.objects.link(ob_cube_036)
col_collection_1.objects.link(ob_cube_035)
col_collection_1.objects.link(ob_cube_034)
col_collection_1.objects.link(ob_cube_033)
col_collection_1.objects.link(ob_cube_032)
col_collection_1.objects.link(ob_cube_031)
col_collection_1.objects.link(ob_cube_030)
col_collection_1.objects.link(ob_cube_029)
col_collection_1.objects.link(ob_cube_028)
col_collection_1.objects.link(ob_cube_027)
col_collection_1.objects.link(ob_cube_026)
col_collection_1.objects.link(ob_cube_025)
col_collection_1.objects.link(ob_cube_024)
col_collection_1.objects.link(ob_cube_023)
col_collection_1.objects.link(ob_cube_022)
col_collection_1.objects.link(ob_cube_021)
col_collection_1.objects.link(ob_cube_020)
col_collection_1.objects.link(ob_cube_019)
col_collection_1.objects.link(ob_cube_018)
col_collection_1.objects.link(ob_cube_017)
col_collection_1.objects.link(ob_cube_016)
col_collection_1.objects.link(ob_cube_015)
col_collection_1.objects.link(ob_cube_014)
col_collection_1.objects.link(ob_cube_013)
col_collection_1.objects.link(ob_cube_012)
col_collection_1.objects.link(ob_cube_011)
col_collection_1.objects.link(ob_cube_010)
col_collection_1.objects.link(ob_cube_009)
col_collection_1.objects.link(ob_cube_008)
col_collection_1.objects.link(ob_cube_007)
col_collection_1.objects.link(ob_cube_006)
col_collection_1.objects.link(ob_cube_005)
col_collection_1.objects.link(ob_cube_004)
col_collection_1.objects.link(ob_cube_003)
col_collection_1.objects.link(ob_cube_002)
col_collection_1.objects.link(ob_cube_001)
col_collection_1.objects.link(ob_cube)
col_collection_1.objects.link(ob_lamp)
col_collection_1.objects.link(ob_camera)

# ---- scene / render settings (as saved in the file)
scene.camera = ob_camera
scene.frame_start = 1; scene.frame_end = 250; scene.frame_set(1)
scene.render.engine = 'BLENDER_EEVEE_NEXT'
scene.render.resolution_percentage = 50
scene.render.dither_intensity = 0.0
scene.cycles.use_denoising = False
scene.cycles.samples = 10
scene.cycles.sampling_pattern = 'TABULATED_SOBOL'
scene.cycles.light_sampling_threshold = 0.0
scene.cycles.use_adaptive_sampling = False
scene.cycles.use_light_tree = False
scene.cycles.blur_glossy = 0.0
scene.cycles.volume_bounces = 1
scene.cycles.pixel_filter_type = 'GAUSSIAN'
scene.cycles.sample_clamp_indirect = 0.0
scene.view_settings.view_transform = 'Standard'
bpy.context.view_layer.update()
